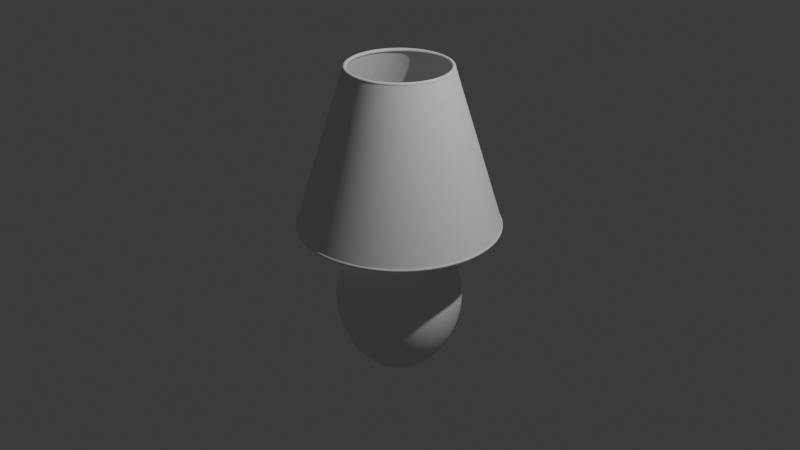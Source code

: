 # Source: lamp.blend  (saved by Blender 4.4.32; exported with 4.5.12 LTS)
import bpy
from mathutils import Matrix  # noqa: F401  (used for matrix-valued properties, if any)

bpy.ops.wm.read_factory_settings(use_empty=True)
scene = bpy.context.scene
scene.name = 'Scene'

# ---- collections
col_collection = bpy.data.collections.new('Collection'); scene.collection.children.link(col_collection)

# ---- node groups
ng_smooth_by_angle = bpy.data.node_groups.new('Smooth by Angle', 'GeometryNodeTree')
_s = ng_smooth_by_angle.interface.new_socket(name='Mesh', in_out='OUTPUT', socket_type='NodeSocketGeometry')
_s = ng_smooth_by_angle.interface.new_socket(name='Mesh', in_out='INPUT', socket_type='NodeSocketGeometry')
_s = ng_smooth_by_angle.interface.new_socket(name='Angle', in_out='INPUT', socket_type='NodeSocketFloat')
_s.subtype = 'ANGLE'
_s.default_value = 0.5236
_s.min_value = 0.0
_s.max_value = 3.142
_s.description = 'Maximum face angle for smooth edges'
_s = ng_smooth_by_angle.interface.new_socket(name='Ignore Sharpness', in_out='INPUT', socket_type='NodeSocketBool')
_s.force_non_field = True
ng_smooth_by_angle.description = 'Set the sharpness of mesh edges based on the angle between the neighboring faces'
ng_smooth_by_angle.is_modifier = True
_N = ng_smooth_by_angle.nodes; _L = ng_smooth_by_angle.links
n0 = _N.new('GeometryNodeSetShadeSmooth'); n0.name = 'Set Shade Smooth'; n0.location = (120, -80)
n0.domain = 'EDGE'
n1 = _N.new('GeometryNodeSetShadeSmooth'); n1.name = 'Set Shade Smooth.001'; n1.location = (300, -80)
n2 = _N.new('NodeGroupOutput'); n2.name = 'Group Output'; n2.location = (480, -80)
n3 = _N.new('GeometryNodeInputMeshEdgeAngle'); n3.name = 'Edge Angle'; n3.location = (-440, -240)
n4 = _N.new('NodeGroupInput'); n4.name = 'Group Input'; n4.location = (-80, -80)
n5 = _N.new('GeometryNodeInputEdgeSmooth'); n5.name = 'Is Edge Smooth'; n5.location = (-260, -120)
n6 = _N.new('GeometryNodeInputShadeSmooth'); n6.name = 'Is Shade Smooth'; n6.location = (-440, -397)
n7 = _N.new('FunctionNodeCompare'); n7.name = 'Compare'; n7.location = (-260, -260)
n7.operation = 'LESS_EQUAL'
n7.inputs[6].default_value = (0.0, 0.0, 0.0, 0.0)
n7.inputs[7].default_value = (0.0, 0.0, 0.0, 0.0)
n8 = _N.new('FunctionNodeBooleanMath'); n8.name = 'Boolean Math.001'; n8.location = (-80, -260)
n9 = _N.new('NodeGroupInput'); n9.name = 'Group Input.001'; n9.location = (-440, -329)
n10 = _N.new('NodeGroupInput'); n10.name = 'Group Input.002'; n10.location = (-259, -189)
n11 = _N.new('FunctionNodeBooleanMath'); n11.name = 'Boolean Math'; n11.location = (-80, -149)
n11.operation = 'OR'
n12 = _N.new('FunctionNodeBooleanMath'); n12.name = 'Boolean Math.002'; n12.location = (-260, -380)
n12.operation = 'OR'
n13 = _N.new('NodeGroupInput'); n13.name = 'Group Input.003'; n13.location = (-440, -460)
_L.new(n3.outputs[0], n7.inputs[0])
_L.new(n1.outputs[0], n2.inputs[0])
_L.new(n9.outputs[1], n7.inputs[1])
_L.new(n7.outputs[0], n8.inputs[0])
_L.new(n4.outputs[0], n0.inputs[0])
_L.new(n0.outputs[0], n1.inputs[0])
_L.new(n8.outputs[0], n0.inputs[2])
_L.new(n10.outputs[2], n11.inputs[1])
_L.new(n5.outputs[0], n11.inputs[0])
_L.new(n11.outputs[0], n0.inputs[1])
_L.new(n13.outputs[2], n12.inputs[1])
_L.new(n6.outputs[0], n12.inputs[0])
_L.new(n12.outputs[0], n8.inputs[1])
n2.is_active_output = True

# ---- world
world_world = bpy.data.worlds.new('World'); scene.world = world_world
world_world.use_nodes = True; world_world.node_tree.nodes.clear()
_N = world_world.node_tree.nodes; _L = world_world.node_tree.links
n0 = _N.new('ShaderNodeOutputWorld'); n0.name = 'World Output'; n0.location = (300, 300)
n1 = _N.new('ShaderNodeBackground'); n1.name = 'Background'; n1.location = (10, 300)
n1.inputs[0].default_value = (0.05088, 0.05088, 0.05088, 1.0)
_L.new(n1.outputs[0], n0.inputs[0])
n0.is_active_output = True
world_world.color = (0.05088, 0.05088, 0.05088)
world_world.sun_shadow_jitter_overblur = 0.0

# ---- cameras
cam_camera = bpy.data.cameras.new('Camera')
cam_camera.clip_end = 100.0
cam_camera.ortho_scale = 7.314

# ---- lights
light_light = bpy.data.lights.new('Light', 'POINT')
light_light.energy = 1000.0
light_light.shadow_soft_size = 0.1

# ---- meshes
me_vert = bpy.data.meshes.new('Vert')
me_vert.from_pydata([(-0.09128, -0.0527, -1.616), (-0.3701, 1.533e-08, -0.3188), (-0.6787, 1.046e-07, -1.023), (-0.6966, 8.16e-08, -0.8532), (-0.6323, 1.271e-07, -1.188), (-0.3325, 1.83e-07, -1.591), (-0.462, 1.688e-07, -1.48), (-0.5029, 2.061e-08, -0.3991), (-0.6097, 3.796e-08, -0.5283), (-0.4408, 1.781e-08, -0.3525), (-0.675, 5.898e-08, -0.6849), (-0.5609, 1.489e-07, -1.342), (-0.3205, 0.185, -0.3188), (-0.3817, 0.2204, -0.3525), (-0.4355, 0.2514, -0.3991), (-0.528, 0.3049, -0.5283), (-0.5846, 0.3375, -0.6849), (-0.6033, 0.3483, -0.8532), (-0.5878, 0.3394, -1.023), (-0.5476, 0.3162, -1.188), (-0.4857, 0.2804, -1.342), (-0.4001, 0.231, -1.48), (-0.288, 0.1663, -1.591), (-0.0527, -0.09128, -1.616), (-0.185, 0.3205, -0.3188), (-0.2204, 0.3817, -0.3525), (-0.2514, 0.4355, -0.3991), (-0.3049, 0.528, -0.5283), (-0.3375, 0.5846, -0.6849), (-0.3483, 0.6033, -0.8532), (-0.3394, 0.5878, -1.023), (-0.3162, 0.5476, -1.188), (-0.2804, 0.4857, -1.342), (-0.231, 0.4001, -1.48), (-0.1663, 0.288, -1.591), (-8.463e-08, -0.1054, -1.616), (2.204e-08, 0.3701, -0.3188), (3.143e-08, 0.4408, -0.3525), (4.276e-08, 0.5029, -0.3991), (6.768e-08, 0.6097, -0.5283), (6.653e-08, 0.675, -0.6849), (8.503e-08, 0.6966, -0.8532), (1.188e-07, 0.6787, -1.023), (1.429e-07, 0.6323, -1.188), (1.576e-07, 0.5609, -1.342), (1.617e-07, 0.462, -1.48), (1.788e-07, 0.3325, -1.591), (0.0527, -0.09128, -1.616), (0.185, 0.3205, -0.3188), (0.2204, 0.3817, -0.3525), (0.2514, 0.4355, -0.3991), (0.3049, 0.528, -0.5283), (0.3375, 0.5846, -0.6849), (0.3483, 0.6033, -0.8532), (0.3394, 0.5878, -1.023), (0.3162, 0.5476, -1.188), (0.2804, 0.4857, -1.342), (0.231, 0.4001, -1.48), (0.1663, 0.288, -1.591), (0.09128, -0.0527, -1.616), (0.3205, 0.185, -0.3188), (0.3817, 0.2204, -0.3525), (0.4355, 0.2514, -0.3991), (0.528, 0.3049, -0.5283), (0.5846, 0.3375, -0.6849), (0.6033, 0.3483, -0.8532), (0.5878, 0.3394, -1.023), (0.5476, 0.3162, -1.188), (0.4857, 0.2804, -1.342), (0.4001, 0.231, -1.48), (0.288, 0.1663, -1.591), (0.1054, -7.816e-08, -1.616), (0.3701, -1.535e-08, -0.3188), (0.4408, -2.553e-08, -0.3525), (0.5029, -4.51e-08, -0.3991), (0.6097, -1.048e-07, -0.5283), (0.675, -1.25e-07, -0.6849), (0.6966, -1.131e-07, -0.8532), (0.6787, -1.213e-07, -1.023), (0.6323, -1.628e-07, -1.188), (0.5609, -1.604e-07, -1.342), (0.462, -1.736e-07, -1.48), (0.3325, -1.788e-07, -1.591), (0.09128, 0.0527, -1.616), (0.3205, -0.185, -0.3188), (0.3817, -0.2204, -0.3525), (0.4355, -0.2514, -0.3991), (0.528, -0.3049, -0.5283), (0.5846, -0.3375, -0.6849), (0.6033, -0.3483, -0.8532), (0.5878, -0.3394, -1.023), (0.5476, -0.3162, -1.188), (0.4857, -0.2804, -1.342), (0.4001, -0.231, -1.48), (0.288, -0.1663, -1.591), (0.0527, 0.09128, -1.616), (0.185, -0.3205, -0.3188), (0.2204, -0.3817, -0.3525), (0.2514, -0.4355, -0.3991), (0.3049, -0.528, -0.5283), (0.3375, -0.5846, -0.6849), (0.3483, -0.6033, -0.8532), (0.3394, -0.5878, -1.023), (0.3162, -0.5476, -1.188), (0.2804, -0.4857, -1.342), (0.231, -0.4001, -1.48), (0.1663, -0.288, -1.591), (6.973e-08, 0.1054, -1.616), (-1.765e-08, -0.3701, -0.3188), (-2.437e-08, -0.4408, -0.3525), (-4.246e-08, -0.5029, -0.3991), (-1.045e-07, -0.6097, -0.5283), (-1.246e-07, -0.675, -0.6849), (-1.131e-07, -0.6966, -0.8532), (-1.235e-07, -0.6787, -1.023), (-1.712e-07, -0.6323, -1.188), (-1.807e-07, -0.5609, -1.342), (-2.037e-07, -0.462, -1.48), (-1.788e-07, -0.3325, -1.591), (-0.0527, 0.09128, -1.616), (-0.185, -0.3205, -0.3188), (-0.2204, -0.3817, -0.3525), (-0.2514, -0.4355, -0.3991), (-0.3049, -0.528, -0.5283), (-0.3375, -0.5846, -0.6849), (-0.3483, -0.6033, -0.8532), (-0.3394, -0.5878, -1.023), (-0.3162, -0.5476, -1.188), (-0.2804, -0.4857, -1.342), (-0.231, -0.4001, -1.48), (-0.1663, -0.288, -1.591), (-0.09128, 0.0527, -1.616), (-0.3205, -0.185, -0.3188), (-0.3817, -0.2204, -0.3525), (-0.4355, -0.2514, -0.3991), (-0.528, -0.3049, -0.5283), (-0.5846, -0.3375, -0.6849), (-0.6033, -0.3483, -0.8532), (-0.5878, -0.3394, -1.023), (-0.5476, -0.3162, -1.188), (-0.4857, -0.2804, -1.342), (-0.4001, -0.231, -1.48), (-0.288, -0.1663, -1.591), (-0.1054, 6.947e-08, -1.616), (-0.219, 5.59e-09, -0.2712), (-0.1897, 0.1095, -0.2712), (-0.1095, 0.1897, -0.2712), (8.942e-09, 0.219, -0.2712), (0.1095, 0.1897, -0.2712), (0.1897, 0.1095, -0.2712), (0.219, -1.484e-08, -0.2712), (0.1897, -0.1095, -0.2712), (0.1095, -0.1897, -0.2712), (-2.601e-08, -0.219, -0.2712), (-0.1095, -0.1897, -0.2712), (-0.1897, -0.1095, -0.2712), (-0.122, 0.07047, -0.2386), (-0.07047, 0.122, -0.2386), (1.838e-09, 0.1409, -0.2386), (0.07047, 0.122, -0.2386), (0.07047, -0.122, -0.2386), (-2.922e-08, -0.1409, -0.2386), (-0.07047, -0.122, -0.2386), (-0.124, 9.553e-10, -0.217), (-0.1074, 0.06199, -0.217), (-0.06199, 0.1074, -0.217), (-2.912e-10, 0.124, -0.217), (0.06199, 0.1074, -0.217), (0.1074, 0.06199, -0.217), (0.124, -1.27e-08, -0.217), (0.1074, -0.06199, -0.217), (0.06199, -0.1074, -0.217), (-2.761e-08, -0.124, -0.217), (-0.06199, -0.1074, -0.217), (-0.1074, -0.06199, -0.217), (-0.1315, 9.004e-10, -0.2269), (-0.1409, 7.788e-10, -0.2386), (-0.1345, 8.979e-10, -0.2303), (-0.1382, 8.42e-10, -0.2346), (-0.1139, 0.06574, -0.2269), (-0.1165, 0.06725, -0.2303), (-0.1197, 0.06909, -0.2346), (-0.06574, 0.1139, -0.2269), (-0.06909, 0.1197, -0.2346), (-0.06725, 0.1165, -0.2303), (6.858e-10, 0.1315, -0.2269), (1.517e-09, 0.1382, -0.2346), (1.05e-09, 0.1345, -0.2303), (0.06574, 0.1139, -0.2269), (0.06909, 0.1197, -0.2346), (0.06725, 0.1165, -0.2303), (0.122, 0.07047, -0.2386), (0.1139, 0.06574, -0.2269), (0.1197, 0.06909, -0.2346), (0.1165, 0.06725, -0.2303), (0.1409, -1.475e-08, -0.2386), (0.1315, -1.359e-08, -0.2269), (0.1382, -1.439e-08, -0.2346), (0.1345, -1.393e-08, -0.2303), (0.122, -0.07047, -0.2386), (0.1139, -0.06574, -0.2269), (0.1197, -0.06909, -0.2346), (0.1165, -0.06725, -0.2303), (0.06574, -0.1139, -0.2269), (0.06909, -0.1197, -0.2346), (0.06725, -0.1165, -0.2303), (-2.829e-08, -0.1315, -0.2269), (-2.893e-08, -0.1382, -0.2346), (-2.859e-08, -0.1345, -0.2303), (-0.06574, -0.1139, -0.2269), (-0.06909, -0.1197, -0.2346), (-0.06725, -0.1165, -0.2303), (-0.122, -0.07047, -0.2386), (-0.1139, -0.06574, -0.2269), (-0.1197, -0.06909, -0.2346), (-0.1165, -0.06725, -0.2303), (-0.1475, 0.2554, -0.2942), (1.496e-08, 0.2949, -0.2942), (0.1475, 0.2554, -0.2942), (-0.2554, -0.1475, -0.2942), (-0.2949, 1.086e-08, -0.2942), (0.2554, 0.1475, -0.2942), (0.2949, -1.322e-08, -0.2942), (-0.2554, 0.1475, -0.2942), (-0.1475, -0.2554, -0.2942), (-2e-08, -0.2949, -0.2942), (0.2554, -0.1475, -0.2942), (0.1475, -0.2554, -0.2942), (-0.0731, 0.1266, -0.2421), (2.551e-09, 0.1462, -0.2421), (-2.967e-08, -0.1462, -0.2421), (-0.0731, -0.1266, -0.2421), (0.0731, 0.1266, -0.2421), (0.0731, -0.1266, -0.2421), (-0.1266, 0.0731, -0.2421), (0.1266, 0.0731, -0.2421), (0.1462, -1.528e-08, -0.2421), (-0.1266, -0.0731, -0.2421), (0.1266, -0.0731, -0.2421), (-0.1462, 8.295e-10, -0.2421), (-0.124, 9.553e-10, 0.133), (-0.1074, 0.06199, 0.133), (-0.06199, 0.1074, 0.133), (-2.912e-10, 0.124, 0.133), (0.06199, 0.1074, 0.133), (0.1074, 0.06199, 0.133), (0.124, -1.27e-08, 0.133), (0.1074, -0.06199, 0.133), (0.06199, -0.1074, 0.133), (-2.761e-08, -0.124, 0.133), (-0.06199, -0.1074, 0.133), (-0.1074, -0.06199, 0.133), (0.06199, 0.1074, 0.06296), (0.06199, 0.1074, -0.007037), (0.06199, 0.1074, -0.07704), (0.06199, 0.1074, -0.147), (0.1074, 0.06199, -0.147), (0.1074, 0.06199, -0.07704), (0.1074, 0.06199, -0.007037), (0.1074, 0.06199, 0.06296), (-0.124, 9.553e-10, 0.06296), (-0.124, 9.553e-10, -0.007037), (-0.124, 9.553e-10, -0.07704), (-0.124, 9.553e-10, -0.147), (-0.1074, 0.06199, -0.147), (-0.1074, 0.06199, -0.07704), (-0.1074, 0.06199, -0.007037), (-0.1074, 0.06199, 0.06296), (-0.06199, 0.1074, -0.147), (-0.06199, 0.1074, -0.07704), (-0.06199, 0.1074, -0.007037), (-0.06199, 0.1074, 0.06296), (0.06199, -0.1074, 0.06296), (0.06199, -0.1074, -0.007037), (0.06199, -0.1074, -0.07704), (0.06199, -0.1074, -0.147), (-2.761e-08, -0.124, -0.147), (-2.761e-08, -0.124, -0.07704), (-2.761e-08, -0.124, -0.007037), (-2.761e-08, -0.124, 0.06296), (0.124, -1.27e-08, -0.147), (0.124, -1.27e-08, -0.07704), (0.124, -1.27e-08, -0.007037), (0.124, -1.27e-08, 0.06296), (-0.1074, -0.06199, 0.06296), (-0.1074, -0.06199, -0.007037), (-0.1074, -0.06199, -0.07704), (-0.1074, -0.06199, -0.147), (-2.912e-10, 0.124, -0.147), (-2.912e-10, 0.124, -0.07704), (-2.912e-10, 0.124, -0.007037), (-2.912e-10, 0.124, 0.06296), (-0.06199, -0.1074, -0.147), (-0.06199, -0.1074, -0.07704), (-0.06199, -0.1074, -0.007037), (-0.06199, -0.1074, 0.06296), (0.1074, -0.06199, -0.147), (0.1074, -0.06199, -0.07704), (0.1074, -0.06199, -0.007037), (0.1074, -0.06199, 0.06296), (-0.06199, -0.1074, 0.1101), (-0.138, -0.07965, 0.1031), (-0.06199, -0.1074, 0.08924), (-0.06199, 0.1074, 0.08924), (0.06199, -0.1074, 0.1101), (-2.761e-08, -0.124, 0.1101), (0.1074, -0.06199, 0.08924), (-2.912e-10, 0.124, 0.08924), (0.1074, -0.06199, 0.1101), (-0.1074, -0.06199, 0.08924), (0.06199, 0.1074, 0.1101), (0.06199, 0.1074, 0.08924), (0.124, -1.27e-08, 0.1101), (-0.1074, -0.06199, 0.1101), (4.567e-09, 0.1593, 0.1031), (0.124, -1.27e-08, 0.08924), (0.07965, -0.138, 0.1031), (-0.06199, 0.1074, 0.1101), (-0.124, 9.553e-10, 0.08924), (0.1074, 0.06199, 0.1101), (-0.1074, 0.06199, 0.1101), (0.138, -0.07965, 0.1031), (0.1593, -1.756e-08, 0.1031), (0.06199, -0.1074, 0.08924), (-2.912e-10, 0.124, 0.1101), (-2.761e-08, -0.124, 0.08924), (-0.124, 9.553e-10, 0.1101), (0.1074, 0.06199, 0.08924), (-0.1074, 0.06199, 0.08924), (0.07965, 0.138, 0.09619), (-0.07965, 0.138, 0.1031), (-0.1593, -1.821e-09, 0.1031), (-0.1317, -0.07605, 0.08924), (-0.138, -0.07965, 0.09619), (-0.1348, -0.07785, 0.09017), (-0.1371, -0.07917, 0.09272), (-0.1317, -0.07605, 0.1101), (-0.1371, -0.07917, 0.1066), (-0.1348, -0.07785, 0.1092), (0.1317, -0.07605, 0.1101), (0.1348, -0.07785, 0.1092), (0.1371, -0.07917, 0.1066), (0.07605, -0.1317, 0.1101), (0.07917, -0.1371, 0.1066), (0.07785, -0.1348, 0.1092), (0.07605, -0.1317, 0.08924), (0.07965, -0.138, 0.09619), (0.07785, -0.1348, 0.09017), (0.07917, -0.1371, 0.09272), (0.138, -0.07965, 0.09619), (0.1317, -0.07605, 0.08924), (0.1371, -0.07917, 0.09272), (0.1348, -0.07785, 0.09017), (-0.07605, -0.1317, 0.1101), (-0.07965, -0.138, 0.1031), (-0.07785, -0.1348, 0.1092), (-0.07917, -0.1371, 0.1066), (-0.07965, -0.138, 0.09619), (-0.07605, -0.1317, 0.08924), (-0.07917, -0.1371, 0.09272), (-0.07785, -0.1348, 0.09017), (3.853e-09, 0.1521, 0.1101), (4.322e-09, 0.1557, 0.1092), (4.598e-09, 0.1583, 0.1066), (0.07965, 0.138, 0.1031), (0.07605, 0.1317, 0.1101), (0.07917, 0.1371, 0.1066), (0.07785, 0.1348, 0.1092), (0.07605, 0.1317, 0.08924), (0.07785, 0.1348, 0.09017), (0.07917, 0.1371, 0.09272), (4.567e-09, 0.1593, 0.09619), (3.853e-09, 0.1521, 0.08924), (4.613e-09, 0.1583, 0.09272), (4.336e-09, 0.1557, 0.09017), (0.1521, -1.657e-08, 0.1101), (0.1557, -1.707e-08, 0.1092), (0.1583, -1.742e-08, 0.1066), (0.1593, -1.774e-08, 0.09619), (0.1521, -1.657e-08, 0.08924), (0.1583, -1.751e-08, 0.09272), (0.1557, -1.708e-08, 0.09017), (-3.535e-08, -0.1521, 0.1101), (-3.698e-08, -0.1593, 0.1031), (-3.629e-08, -0.1557, 0.1092), (-3.69e-08, -0.1583, 0.1066), (-3.698e-08, -0.1593, 0.09619), (-3.535e-08, -0.1521, 0.08924), (-3.69e-08, -0.1583, 0.09272), (-3.629e-08, -0.1557, 0.09017), (-0.07605, 0.1317, 0.1101), (-0.07785, 0.1348, 0.1092), (-0.07917, 0.1371, 0.1066), (-0.07965, 0.138, 0.09619), (-0.07605, 0.1317, 0.08924), (-0.07917, 0.1371, 0.09272), (-0.07785, 0.1348, 0.09017), (-0.1521, -1.255e-09, 0.1101), (-0.1583, -1.746e-09, 0.1066), (-0.1557, -1.528e-09, 0.1092), (-0.1521, -1.255e-09, 0.08924), (-0.1593, -1.821e-09, 0.09619), (-0.1557, -1.528e-09, 0.09017), (-0.1583, -1.746e-09, 0.09272), (0.1317, 0.07605, 0.1101), (0.138, 0.07965, 0.1031), (0.1348, 0.07785, 0.1092), (0.1371, 0.07917, 0.1066), (0.138, 0.07965, 0.09619), (0.1317, 0.07605, 0.08924), (0.1371, 0.07917, 0.09272), (0.1348, 0.07785, 0.09017), (-0.1317, 0.07605, 0.1101), (-0.138, 0.07965, 0.1031), (-0.1348, 0.07785, 0.1092), (-0.1371, 0.07917, 0.1066), (-0.138, 0.07965, 0.09619), (-0.1317, 0.07605, 0.08924), (-0.1371, 0.07917, 0.09272), (-0.1348, 0.07785, 0.09017), (-1.738e-08, 5.898e-09, 0.133), (-6.209e-09, -5.387e-09, -1.616), (-0.2966, 1.83e-07, -1.61), (-0.2715, 1.745e-07, -1.616), (-0.289, 1.818e-07, -1.613), (-0.2798, 1.787e-07, -1.615), (-0.2569, 0.1483, -1.61), (-0.2351, 0.1358, -1.616), (-0.2503, 0.1445, -1.613), (-0.2423, 0.1399, -1.615), (-0.1358, 0.2351, -1.616), (-0.1483, 0.2569, -1.61), (-0.1399, 0.2423, -1.615), (-0.1445, 0.2503, -1.613), (1.914e-07, 0.2715, -1.616), (1.957e-07, 0.2966, -1.61), (1.955e-07, 0.2798, -1.615), (1.971e-07, 0.289, -1.613), (0.1358, 0.2351, -1.616), (0.1483, 0.2569, -1.61), (0.1399, 0.2423, -1.615), (0.1445, 0.2503, -1.613), (0.2351, 0.1358, -1.616), (0.2569, 0.1483, -1.61), (0.2423, 0.1399, -1.615), (0.2503, 0.1445, -1.613), (0.2715, -2.058e-07, -1.616), (0.2966, -2.069e-07, -1.61), (0.2798, -2.097e-07, -1.615), (0.289, -2.101e-07, -1.613), (0.2351, -0.1358, -1.616), (0.2569, -0.1483, -1.61), (0.2423, -0.1399, -1.615), (0.2503, -0.1445, -1.613), (0.1358, -0.2351, -1.616), (0.1483, -0.2569, -1.61), (0.1399, -0.2423, -1.615), (0.1445, -0.2503, -1.613), (-2.063e-07, -0.2715, -1.616), (-2.069e-07, -0.2966, -1.61), (-2.099e-07, -0.2798, -1.615), (-2.102e-07, -0.289, -1.613), (-0.1358, -0.2351, -1.616), (-0.1483, -0.2569, -1.61), (-0.1399, -0.2423, -1.615), (-0.1445, -0.2503, -1.613), (-0.2351, -0.1358, -1.616), (-0.2569, -0.1483, -1.61), (-0.2423, -0.1399, -1.615), (-0.2503, -0.1445, -1.613)], [], [(6, 5, 22, 21), (7, 8, 15, 14), (446, 442, 83, 71), (8, 10, 16, 15), (430, 427, 131, 119), (10, 3, 17, 16), (3, 2, 18, 17), (2, 4, 19, 18), (4, 11, 20, 19), (1, 9, 13, 12), (11, 6, 21, 20), (9, 7, 14, 13), (17, 18, 30, 29), (18, 19, 31, 30), (19, 20, 32, 31), (12, 13, 25, 24), (20, 21, 33, 32), (13, 14, 26, 25), (21, 22, 34, 33), (14, 15, 27, 26), (142, 467, 422, 5), (15, 16, 28, 27), (34, 431, 435, 46), (16, 17, 29, 28), (31, 32, 44, 43), (24, 25, 37, 36), (32, 33, 45, 44), (25, 26, 38, 37), (33, 34, 46, 45), (26, 27, 39, 38), (22, 426, 431, 34), (27, 28, 40, 39), (434, 430, 119, 107), (28, 29, 41, 40), (29, 30, 42, 41), (30, 31, 43, 42), (38, 39, 51, 50), (130, 463, 467, 142), (39, 40, 52, 51), (438, 434, 107, 95), (40, 41, 53, 52), (41, 42, 54, 53), (42, 43, 55, 54), (43, 44, 56, 55), (36, 37, 49, 48), (44, 45, 57, 56), (37, 38, 50, 49), (45, 46, 58, 57), (53, 54, 66, 65), (54, 55, 67, 66), (55, 56, 68, 67), (48, 49, 61, 60), (56, 57, 69, 68), (49, 50, 62, 61), (57, 58, 70, 69), (50, 51, 63, 62), (427, 423, 143, 131), (51, 52, 64, 63), (442, 438, 95, 83), (52, 53, 65, 64), (60, 61, 73, 72), (68, 69, 81, 80), (61, 62, 74, 73), (69, 70, 82, 81), (62, 63, 75, 74), (82, 447, 451, 94), (63, 64, 76, 75), (450, 446, 71, 59), (64, 65, 77, 76), (65, 66, 78, 77), (66, 67, 79, 78), (67, 68, 80, 79), (46, 435, 439, 58), (75, 76, 88, 87), (454, 450, 59, 47), (76, 77, 89, 88), (77, 78, 90, 89), (78, 79, 91, 90), (79, 80, 92, 91), (72, 73, 85, 84), (80, 81, 93, 92), (73, 74, 86, 85), (81, 82, 94, 93), (74, 75, 87, 86), (89, 90, 102, 101), (90, 91, 103, 102), (91, 92, 104, 103), (84, 85, 97, 96), (92, 93, 105, 104), (85, 86, 98, 97), (93, 94, 106, 105), (86, 87, 99, 98), (70, 443, 447, 82), (87, 88, 100, 99), (458, 454, 47, 35), (88, 89, 101, 100), (104, 105, 117, 116), (97, 98, 110, 109), (105, 106, 118, 117), (98, 99, 111, 110), (58, 439, 443, 70), (99, 100, 112, 111), (462, 458, 35, 23), (100, 101, 113, 112), (101, 102, 114, 113), (102, 103, 115, 114), (103, 104, 116, 115), (96, 97, 109, 108), (111, 112, 124, 123), (466, 462, 23, 0), (112, 113, 125, 124), (113, 114, 126, 125), (114, 115, 127, 126), (115, 116, 128, 127), (108, 109, 121, 120), (116, 117, 129, 128), (109, 110, 122, 121), (117, 118, 130, 129), (110, 111, 123, 122), (106, 455, 459, 118), (126, 127, 139, 138), (127, 128, 140, 139), (120, 121, 133, 132), (128, 129, 141, 140), (121, 122, 134, 133), (129, 130, 142, 141), (122, 123, 135, 134), (118, 459, 463, 130), (123, 124, 136, 135), (124, 125, 137, 136), (125, 126, 138, 137), (140, 141, 6, 11), (133, 134, 7, 9), (141, 142, 5, 6), (134, 135, 8, 7), (94, 451, 455, 106), (135, 136, 10, 8), (5, 422, 426, 22), (136, 137, 3, 10), (137, 138, 2, 3), (138, 139, 4, 2), (139, 140, 11, 4), (132, 133, 9, 1), (216, 217, 147, 146), (217, 218, 148, 147), (219, 220, 144, 155), (221, 222, 150, 149), (220, 223, 145, 144), (224, 219, 155, 154), (223, 216, 146, 145), (225, 224, 154, 153), (218, 221, 149, 148), (226, 227, 152, 151), (227, 225, 153, 152), (222, 226, 151, 150), (228, 229, 158, 157), (230, 231, 162, 161), (236, 238, 199, 195), (229, 232, 159, 158), (231, 237, 212, 162), (238, 233, 160, 199), (232, 235, 191, 159), (239, 234, 156, 176), (234, 228, 157, 156), (233, 230, 161, 160), (235, 236, 195, 191), (237, 239, 176, 212), (185, 188, 167, 166), (209, 213, 174, 173), (200, 203, 171, 170), (188, 192, 168, 167), (203, 206, 172, 171), (192, 196, 169, 168), (213, 175, 163, 174), (182, 185, 166, 165), (206, 209, 173, 172), (196, 200, 170, 169), (179, 182, 165, 164), (156, 157, 183, 181), (181, 183, 184, 180), (180, 184, 182, 179), (185, 182, 184, 187), (187, 184, 183, 186), (186, 183, 157, 158), (158, 159, 189, 186), (186, 189, 190, 187), (187, 190, 188, 185), (159, 191, 193, 189), (189, 193, 194, 190), (190, 194, 192, 188), (196, 192, 194, 198), (198, 194, 193, 197), (197, 193, 191, 195), (195, 199, 201, 197), (197, 201, 202, 198), (198, 202, 200, 196), (199, 160, 204, 201), (201, 204, 205, 202), (202, 205, 203, 200), (160, 161, 207, 204), (204, 207, 208, 205), (205, 208, 206, 203), (161, 162, 210, 207), (207, 210, 211, 208), (208, 211, 209, 206), (162, 212, 214, 210), (210, 214, 215, 211), (211, 215, 213, 209), (176, 156, 181, 178), (178, 181, 180, 177), (177, 180, 179, 175), (212, 176, 178, 214), (214, 178, 177, 215), (215, 177, 175, 213), (175, 179, 164, 163), (72, 84, 226, 222), (96, 108, 225, 227), (84, 96, 227, 226), (48, 60, 221, 218), (108, 120, 224, 225), (12, 24, 216, 223), (120, 132, 219, 224), (1, 12, 223, 220), (60, 72, 222, 221), (132, 1, 220, 219), (36, 48, 218, 217), (24, 36, 217, 216), (155, 144, 239, 237), (149, 150, 236, 235), (152, 153, 230, 233), (145, 146, 228, 234), (144, 145, 234, 239), (148, 149, 235, 232), (151, 152, 233, 238), (154, 155, 237, 231), (147, 148, 232, 229), (150, 151, 238, 236), (153, 154, 231, 230), (146, 147, 229, 228), (259, 283, 315, 327), (267, 271, 303, 328), (260, 267, 328, 318), (279, 295, 302, 325), (252, 259, 327, 311), (308, 312, 375, 339), (271, 291, 307, 303), (272, 279, 325, 323), (283, 299, 306, 315), (291, 252, 311, 307), (295, 284, 309, 302), (299, 272, 323, 306), (170, 171, 275, 296), (296, 275, 274, 297), (297, 274, 273, 298), (298, 273, 272, 299), (173, 174, 287, 292), (292, 287, 286, 293), (293, 286, 285, 294), (294, 285, 284, 295), (166, 167, 255, 288), (288, 255, 254, 289), (289, 254, 253, 290), (290, 253, 252, 291), (169, 170, 296, 280), (280, 296, 297, 281), (281, 297, 298, 282), (282, 298, 299, 283), (172, 173, 292, 276), (276, 292, 293, 277), (277, 293, 294, 278), (278, 294, 295, 279), (165, 166, 288, 268), (268, 288, 289, 269), (269, 289, 290, 270), (270, 290, 291, 271), (174, 163, 263, 287), (287, 263, 262, 286), (286, 262, 261, 285), (285, 261, 260, 284), (168, 169, 280, 256), (256, 280, 281, 257), (257, 281, 282, 258), (258, 282, 283, 259), (171, 172, 276, 275), (275, 276, 277, 274), (274, 277, 278, 273), (273, 278, 279, 272), (164, 165, 268, 264), (264, 268, 269, 265), (265, 269, 270, 266), (266, 270, 271, 267), (163, 164, 264, 263), (263, 264, 265, 262), (262, 265, 266, 261), (261, 266, 267, 260), (167, 168, 256, 255), (255, 256, 257, 254), (254, 257, 258, 253), (253, 258, 259, 252), (284, 260, 318, 309), (308, 304, 248, 247), (300, 313, 251, 250), (324, 310, 244, 243), (312, 308, 247, 246), (305, 300, 250, 249), (313, 326, 240, 251), (320, 317, 242, 241), (304, 305, 249, 248), (317, 324, 243, 242), (326, 320, 241, 240), (310, 319, 245, 244), (319, 312, 246, 245), (316, 321, 349, 346), (306, 323, 345, 350), (301, 354, 357, 333), (302, 309, 332, 358), (310, 324, 361, 365), (364, 314, 371, 329), (307, 311, 368, 372), (321, 322, 378, 349), (315, 306, 350, 379), (309, 318, 400, 332), (313, 300, 353, 336), (323, 325, 387, 345), (317, 320, 412, 390), (326, 313, 336, 397), (324, 317, 390, 361), (311, 327, 409, 368), (300, 305, 382, 353), (354, 383, 386, 357), (325, 302, 358, 387), (314, 330, 393, 371), (303, 307, 372, 394), (304, 308, 339, 342), (331, 301, 333, 401), (312, 319, 404, 375), (322, 405, 408, 378), (327, 315, 379, 409), (305, 304, 342, 382), (383, 316, 346, 386), (328, 303, 394, 417), (330, 413, 416, 393), (320, 326, 397, 412), (318, 328, 417, 400), (413, 331, 401, 416), (319, 310, 365, 404), (405, 364, 329, 408), (336, 353, 355, 338), (338, 355, 356, 337), (337, 356, 354, 301), (342, 339, 340, 344), (344, 340, 341, 343), (343, 341, 321, 316), (339, 375, 376, 340), (340, 376, 377, 341), (341, 377, 322, 321), (358, 332, 334, 360), (360, 334, 335, 359), (359, 335, 333, 357), (350, 345, 347, 352), (352, 347, 348, 351), (351, 348, 346, 349), (365, 361, 362, 367), (367, 362, 363, 366), (366, 363, 314, 364), (372, 368, 369, 374), (374, 369, 370, 373), (373, 370, 329, 371), (379, 350, 352, 381), (381, 352, 351, 380), (380, 351, 349, 378), (353, 382, 384, 355), (355, 384, 385, 356), (356, 385, 383, 354), (387, 358, 360, 389), (389, 360, 359, 388), (388, 359, 357, 386), (361, 390, 391, 362), (362, 391, 392, 363), (363, 392, 330, 314), (394, 372, 374, 396), (396, 374, 373, 395), (395, 373, 371, 393), (397, 336, 338, 399), (399, 338, 337, 398), (398, 337, 301, 331), (332, 400, 402, 334), (334, 402, 403, 335), (335, 403, 401, 333), (375, 404, 406, 376), (376, 406, 407, 377), (377, 407, 405, 322), (409, 379, 381, 411), (411, 381, 380, 410), (410, 380, 378, 408), (382, 342, 344, 384), (384, 344, 343, 385), (385, 343, 316, 383), (345, 387, 389, 347), (347, 389, 388, 348), (348, 388, 386, 346), (390, 412, 414, 391), (391, 414, 415, 392), (392, 415, 413, 330), (417, 394, 396, 419), (419, 396, 395, 418), (418, 395, 393, 416), (412, 397, 399, 414), (414, 399, 398, 415), (415, 398, 331, 413), (400, 417, 419, 402), (402, 419, 418, 403), (403, 418, 416, 401), (404, 365, 367, 406), (406, 367, 366, 407), (407, 366, 364, 405), (368, 409, 411, 369), (369, 411, 410, 370), (370, 410, 408, 329), (247, 248, 420), (244, 245, 420), (240, 241, 420), (241, 242, 420), (248, 249, 420), (245, 246, 420), (251, 240, 420), (242, 243, 420), (249, 250, 420), (246, 247, 420), (243, 244, 420), (250, 251, 420), (59, 71, 421), (131, 143, 421), (71, 83, 421), (143, 0, 421), (119, 131, 421), (83, 95, 421), (23, 35, 421), (107, 119, 421), (0, 23, 421), (95, 107, 421), (35, 47, 421), (47, 59, 421), (431, 426, 428, 433), (433, 428, 429, 432), (432, 429, 427, 430), (435, 431, 433, 437), (437, 433, 432, 436), (436, 432, 430, 434), (439, 435, 437, 441), (441, 437, 436, 440), (440, 436, 434, 438), (443, 439, 441, 445), (445, 441, 440, 444), (444, 440, 438, 442), (447, 443, 445, 449), (449, 445, 444, 448), (448, 444, 442, 446), (451, 447, 449, 453), (453, 449, 448, 452), (452, 448, 446, 450), (455, 451, 453, 457), (457, 453, 452, 456), (456, 452, 450, 454), (459, 455, 457, 461), (461, 457, 456, 460), (460, 456, 454, 458), (458, 462, 464, 460), (460, 464, 465, 461), (461, 465, 463, 459), (467, 463, 465, 469), (469, 465, 464, 468), (468, 464, 462, 466), (426, 422, 424, 428), (428, 424, 425, 429), (429, 425, 423, 427), (422, 467, 469, 424), (424, 469, 468, 425), (425, 468, 466, 423), (423, 466, 0, 143)])
me_vert.polygons.foreach_set('use_smooth', [True] * 480)
me_vert.update()
me_vert_002 = bpy.data.meshes.new('Vert.002')
me_vert_002.from_pydata([(-0.02017, 9.258e-10, -0.06778), (-0.04546, 1.605e-09, -0.1335), (-0.07644, 1.6e-09, -0.1973), (-0.1078, 3.319e-10, -0.2606), (-0.1334, 2.708e-09, -0.3268), (-0.1411, 5.594e-10, -0.3969), (-0.1235, 1.271e-09, -0.4654), (-0.07063, 3.58e-09, -0.5124), (-0.01747, 0.01009, -0.06778), (-0.03937, 0.02273, -0.1335), (-0.0662, 0.03822, -0.1973), (-0.09339, 0.05392, -0.2606), (-0.1155, 0.0667, -0.3268), (-0.1222, 0.07053, -0.3969), (-0.107, 0.06177, -0.4654), (-0.06116, 0.03531, -0.5124), (-0.01009, 0.01747, -0.06778), (-0.02273, 0.03937, -0.1335), (-0.03822, 0.0662, -0.1973), (-0.05392, 0.09339, -0.2606), (-0.0667, 0.1155, -0.3268), (-0.07053, 0.1222, -0.3969), (-0.06177, 0.107, -0.4654), (-0.03531, 0.06116, -0.5124), (2.794e-09, 0.02017, -0.06778), (4.926e-09, 0.04546, -0.1335), (3.725e-09, 0.07644, -0.1973), (-3.725e-09, 0.1078, -0.2606), (7.451e-09, 0.1334, -0.3268), (7.451e-09, 0.1411, -0.3969), (7.451e-09, 0.1235, -0.4654), (7.451e-09, 0.07063, -0.5124), (0.01009, 0.01747, -0.06778), (0.02273, 0.03937, -0.1335), (0.03822, 0.0662, -0.1973), (0.05392, 0.09339, -0.2606), (0.0667, 0.1155, -0.3268), (0.07053, 0.1222, -0.3969), (0.06177, 0.107, -0.4654), (0.03531, 0.06116, -0.5124), (0.01747, 0.01009, -0.06778), (0.03937, 0.02273, -0.1335), (0.0662, 0.03822, -0.1973), (0.09339, 0.05392, -0.2606), (0.1155, 0.0667, -0.3268), (0.1222, 0.07053, -0.3969), (0.107, 0.06177, -0.4654), (0.06116, 0.03531, -0.5124), (0.0007591, -0.0004382, 0.0005757), (0.02017, -3.725e-09, -0.06778), (0.04546, -8.027e-09, -0.1335), (0.07644, -7.451e-09, -0.1973), (0.1078, 3.725e-09, -0.2606), (0.1334, -1.49e-08, -0.3268), (0.1411, -1.49e-08, -0.3969), (0.1235, -1.118e-08, -0.4654), (0.07063, -1.304e-08, -0.5124), (0.01747, -0.01009, -0.06778), (0.03937, -0.02273, -0.1335), (0.0662, -0.03822, -0.1973), (0.09339, -0.05392, -0.2606), (0.1155, -0.0667, -0.3268), (0.1222, -0.07053, -0.3969), (0.107, -0.06177, -0.4654), (0.06116, -0.03531, -0.5124), (0.01009, -0.01747, -0.06778), (0.02273, -0.03937, -0.1335), (0.03822, -0.0662, -0.1973), (0.05392, -0.09339, -0.2606), (0.0667, -0.1155, -0.3268), (0.07053, -0.1222, -0.3969), (0.06177, -0.107, -0.4654), (0.03531, -0.06116, -0.5124), (-3.725e-09, -0.02017, -0.06778), (-1.24e-08, -0.04546, -0.1335), (-1.49e-08, -0.07644, -0.1973), (0.0, -0.1078, -0.2606), (-2.608e-08, -0.1334, -0.3268), (-2.608e-08, -0.1411, -0.3969), (-1.49e-08, -0.1235, -0.4654), (-1.676e-08, -0.07063, -0.5124), (0.0, 0.0, -0.5236), (-0.01009, -0.01747, -0.06778), (-0.02273, -0.03937, -0.1335), (-0.03822, -0.0662, -0.1973), (-0.05392, -0.09339, -0.2606), (-0.0667, -0.1155, -0.3268), (-0.07053, -0.1222, -0.3969), (-0.06177, -0.107, -0.4654), (-0.03531, -0.06116, -0.5124), (-0.01747, -0.01009, -0.06778), (-0.03937, -0.02273, -0.1335), (-0.0662, -0.03822, -0.1973), (-0.09339, -0.05392, -0.2606), (-0.1155, -0.0667, -0.3268), (-0.1222, -0.07053, -0.3969), (-0.107, -0.06177, -0.4654), (-0.06116, -0.03531, -0.5124), (0.01316, -0.007599, -0.04496), (0.007599, -0.01316, -0.04496), (-2.806e-09, -0.0152, -0.04496), (-0.007599, -0.01316, -0.04496), (-0.01316, -0.007599, -0.04496), (-0.0152, 6.974e-10, -0.04496), (-0.01316, 0.007599, -0.04496), (-0.007599, 0.01316, -0.04496), (2.105e-09, 0.0152, -0.04496), (0.007599, 0.01316, -0.04496), (0.01316, 0.007599, -0.04496), (0.0152, -2.806e-09, -0.04496), (0.006593, -0.006004, -0.01756), (0.008497, -0.002708, -0.01756), (0.002708, -0.008497, -0.01756), (0.006004, -0.006593, -0.01756), (-0.001903, -0.008712, -0.01756), (0.001903, -0.008712, -0.01756), (-0.006004, -0.006593, -0.01756), (-0.002708, -0.008497, -0.01756), (-0.008497, -0.002708, -0.01756), (-0.006593, -0.006004, -0.01756), (-0.008712, 0.001903, -0.01756), (-0.008712, -0.001903, -0.01756), (-0.006593, 0.006004, -0.01756), (-0.008497, 0.002708, -0.01756), (-0.002708, 0.008497, -0.01756), (-0.006004, 0.006593, -0.01756), (0.001903, 0.008712, -0.01756), (-0.001903, 0.008712, -0.01756), (0.006004, 0.006593, -0.01756), (0.002708, 0.008497, -0.01756), (0.008497, 0.002708, -0.01756), (0.006593, 0.006004, -0.01756), (0.008712, -0.001903, -0.01756), (0.008712, 0.001903, -0.01756), (0.0004382, -0.0007591, 0.0005757), (-4.403e-10, -0.0008765, 0.0005757), (-0.0004382, -0.0007591, 0.0005757), (-0.0007591, -0.0004382, 0.0005757), (-0.0008765, 2.405e-10, 0.0005757), (-0.0007591, 0.0004382, 0.0005757), (-0.0004382, 0.0007591, 0.0005757), (4.149e-10, 0.0008765, 0.0005757), (0.0004382, 0.0007591, 0.0005757), (0.0007591, 0.0004382, 0.0005757), (0.0008765, -4.864e-10, 0.0005757), (0.0003991, 0.0002139, 0.0005757), (0.0002387, -0.0003848, 0.0005757), (-0.0002387, 0.0003848, 0.0005757), (-0.0003991, -0.0002139, 0.0005757), (0.001003, -0.0005792, 0.0005757), (0.001705, -0.0009842, -5.611e-06), (0.001293, -0.0007463, 0.0004978), (0.001549, -0.0008945, 0.000285), (0.0009842, -0.001705, -5.611e-06), (0.0005792, -0.001003, 0.0005757), (0.0008945, -0.001549, 0.000285), (0.0007463, -0.001293, 0.0004978), (-1.325e-09, -0.001968, -5.61e-06), (-5.694e-10, -0.001158, 0.0005757), (-1.088e-09, -0.001789, 0.000285), (-8.095e-10, -0.001493, 0.0004978), (-0.0009842, -0.001705, -5.611e-06), (-0.0005792, -0.001003, 0.0005757), (-0.0008945, -0.001549, 0.000285), (-0.0007463, -0.001293, 0.0004978), (-0.001705, -0.0009842, -5.611e-06), (-0.001003, -0.0005792, 0.0005757), (-0.001549, -0.0008945, 0.000285), (-0.001293, -0.0007463, 0.0004978), (-0.001968, 5.415e-10, -5.611e-06), (-0.001158, 3.28e-10, 0.0005757), (-0.001789, 4.766e-10, 0.000285), (-0.001493, 3.974e-10, 0.0004978), (-0.001705, 0.0009842, -5.611e-06), (-0.001003, 0.0005792, 0.0005757), (-0.001549, 0.0008945, 0.000285), (-0.001293, 0.0007463, 0.0004978), (-0.0009842, 0.001705, -5.613e-06), (-0.0005792, 0.001003, 0.0005757), (-0.0008945, 0.001549, 0.000285), (-0.0007463, 0.001293, 0.0004978), (1.238e-09, 0.001968, -5.61e-06), (5.609e-10, 0.001158, 0.0005757), (9.532e-10, 0.001789, 0.000285), (6.967e-10, 0.001493, 0.0004978), (0.0009842, 0.001705, -5.611e-06), (0.0005792, 0.001003, 0.0005757), (0.0008945, 0.001549, 0.000285), (0.0007463, 0.001293, 0.0004978), (0.001705, 0.0009842, -5.611e-06), (0.001003, 0.0005792, 0.0005757), (0.001549, 0.0008945, 0.000285), (0.001293, 0.0007463, 0.0004978), (0.001968, -9.835e-10, -5.61e-06), (0.001158, -6.328e-10, 0.0005757), (0.001789, -8.604e-10, 0.000285), (0.001493, -7.276e-10, 0.0004978)], [], [(108, 131, 128, 107, 32, 40), (6, 7, 15, 14), (3, 4, 12, 11), (0, 1, 9, 8), (4, 5, 13, 12), (1, 2, 10, 9), (7, 81, 15), (5, 6, 14, 13), (2, 3, 11, 10), (8, 9, 17, 16), (12, 13, 21, 20), (9, 10, 18, 17), (15, 81, 23), (13, 14, 22, 21), (10, 11, 19, 18), (104, 123, 120, 103, 0, 8), (14, 15, 23, 22), (11, 12, 20, 19), (23, 81, 31), (21, 22, 30, 29), (18, 19, 27, 26), (105, 125, 122, 104, 8, 16), (22, 23, 31, 30), (19, 20, 28, 27), (16, 17, 25, 24), (20, 21, 29, 28), (17, 18, 26, 25), (27, 28, 36, 35), (24, 25, 33, 32), (28, 29, 37, 36), (25, 26, 34, 33), (31, 81, 39), (29, 30, 38, 37), (26, 27, 35, 34), (106, 127, 124, 105, 16, 24), (30, 31, 39, 38), (33, 34, 42, 41), (39, 81, 47), (37, 38, 46, 45), (34, 35, 43, 42), (109, 133, 130, 108, 40, 49), (38, 39, 47, 46), (35, 36, 44, 43), (32, 33, 41, 40), (36, 37, 45, 44), (99, 113, 110, 98, 57, 65), (46, 47, 56, 55), (43, 44, 53, 52), (40, 41, 50, 49), (44, 45, 54, 53), (41, 42, 51, 50), (47, 81, 56), (45, 46, 55, 54), (42, 43, 52, 51), (53, 54, 62, 61), (50, 51, 59, 58), (56, 81, 64), (54, 55, 63, 62), (51, 52, 60, 59), (107, 129, 126, 106, 24, 32), (55, 56, 64, 63), (52, 53, 61, 60), (49, 50, 58, 57), (62, 63, 71, 70), (59, 60, 68, 67), (100, 115, 112, 99, 65, 73), (63, 64, 72, 71), (60, 61, 69, 68), (57, 58, 66, 65), (61, 62, 70, 69), (58, 59, 67, 66), (64, 81, 72), (68, 69, 77, 76), (65, 66, 74, 73), (69, 70, 78, 77), (66, 67, 75, 74), (72, 81, 80), (70, 71, 79, 78), (67, 68, 76, 75), (101, 117, 114, 100, 73, 82), (71, 72, 80, 79), (74, 75, 84, 83), (80, 81, 89), (78, 79, 88, 87), (75, 76, 85, 84), (102, 119, 116, 101, 82, 90), (79, 80, 89, 88), (76, 77, 86, 85), (73, 74, 83, 82), (77, 78, 87, 86), (103, 121, 118, 102, 90, 0), (88, 89, 97, 96), (85, 86, 94, 93), (82, 83, 91, 90), (86, 87, 95, 94), (83, 84, 92, 91), (89, 81, 97), (87, 88, 96, 95), (84, 85, 93, 92), (94, 95, 5, 4), (91, 92, 2, 1), (97, 81, 7), (95, 96, 6, 5), (92, 93, 3, 2), (104, 122, 173, 123), (96, 97, 7, 6), (93, 94, 4, 3), (90, 91, 1, 0), (149, 154, 134, 48), (98, 110, 150, 111), (112, 115, 157, 153), (154, 158, 135, 134), (114, 117, 161, 157), (158, 162, 136, 135), (116, 119, 165, 161), (162, 166, 137, 136), (118, 121, 169, 165), (166, 170, 138, 137), (120, 123, 173, 169), (170, 174, 139, 138), (122, 125, 177, 173), (174, 178, 140, 139), (124, 127, 181, 177), (178, 182, 141, 140), (126, 129, 185, 181), (182, 186, 142, 141), (128, 131, 189, 185), (186, 190, 143, 142), (130, 133, 193, 189), (190, 194, 144, 143), (194, 149, 48, 144), (100, 114, 157, 115), (98, 111, 132, 109, 49, 57), (108, 130, 189, 131), (132, 111, 150, 193), (103, 120, 169, 121), (99, 112, 153, 113), (107, 128, 185, 129), (102, 118, 165, 119), (106, 126, 181, 127), (101, 116, 161, 117), (105, 124, 177, 125), (109, 132, 193, 133), (144, 145, 142, 143), (145, 147, 141, 142), (147, 139, 140, 141), (48, 146, 145, 144), (146, 148, 147, 145), (148, 138, 139, 147), (134, 135, 146, 48), (135, 136, 148, 146), (136, 137, 138, 148), (154, 149, 151, 156), (156, 151, 152, 155), (155, 152, 150, 153), (158, 154, 156, 160), (160, 156, 155, 159), (159, 155, 153, 157), (162, 158, 160, 164), (164, 160, 159, 163), (163, 159, 157, 161), (166, 162, 164, 168), (168, 164, 163, 167), (167, 163, 161, 165), (170, 166, 168, 172), (172, 168, 167, 171), (171, 167, 165, 169), (174, 170, 172, 176), (176, 172, 171, 175), (175, 171, 169, 173), (178, 174, 176, 180), (180, 176, 175, 179), (179, 175, 173, 177), (182, 178, 180, 184), (184, 180, 179, 183), (183, 179, 177, 181), (186, 182, 184, 188), (188, 184, 183, 187), (187, 183, 181, 185), (190, 186, 188, 192), (192, 188, 187, 191), (191, 187, 185, 189), (194, 190, 192, 196), (196, 192, 191, 195), (195, 191, 189, 193), (149, 194, 196, 151), (151, 196, 195, 152), (152, 195, 193, 150), (110, 113, 153, 150)])
me_vert_002.polygons.foreach_set('use_smooth', [True] * 189)
me_vert_002.update()
me_cylinder = bpy.data.meshes.new('Cylinder')
me_cylinder.from_pydata([(0.0, 1.0, -1.0), (3.745e-09, 0.5169, 0.5666), (0.1951, 0.9808, -1.0), (0.1008, 0.5069, 0.5666), (0.3827, 0.9239, -1.0), (0.1978, 0.4775, 0.5666), (0.5556, 0.8315, -1.0), (0.2872, 0.4298, 0.5666), (0.7071, 0.7071, -1.0), (0.3655, 0.3655, 0.5666), (0.8315, 0.5556, -1.0), (0.4298, 0.2872, 0.5666), (0.9239, 0.3827, -1.0), (0.4775, 0.1978, 0.5666), (0.9808, 0.1951, -1.0), (0.5069, 0.1008, 0.5666), (1.0, 0.0, -1.0), (0.5169, 1.261e-08, 0.5666), (0.9808, -0.1951, -1.0), (0.5069, -0.1008, 0.5666), (0.9239, -0.3827, -1.0), (0.4775, -0.1978, 0.5666), (0.8315, -0.5556, -1.0), (0.4298, -0.2872, 0.5666), (0.7071, -0.7071, -1.0), (0.3655, -0.3655, 0.5666), (0.5556, -0.8315, -1.0), (0.2872, -0.4298, 0.5666), (0.3827, -0.9239, -1.0), (0.1978, -0.4775, 0.5666), (0.1951, -0.9808, -1.0), (0.1008, -0.5069, 0.5666), (0.0, -1.0, -1.0), (3.745e-09, -0.5169, 0.5666), (-0.1951, -0.9808, -1.0), (-0.1008, -0.5069, 0.5666), (-0.3827, -0.9239, -1.0), (-0.1978, -0.4775, 0.5666), (-0.5556, -0.8315, -1.0), (-0.2872, -0.4298, 0.5666), (-0.7071, -0.7071, -1.0), (-0.3655, -0.3655, 0.5666), (-0.8315, -0.5556, -1.0), (-0.4298, -0.2872, 0.5666), (-0.9239, -0.3827, -1.0), (-0.4775, -0.1978, 0.5666), (-0.9808, -0.1951, -1.0), (-0.5069, -0.1008, 0.5666), (-1.0, 0.0, -1.0), (-0.5169, 1.261e-08, 0.5666), (-0.9808, 0.1951, -1.0), (-0.5069, 0.1008, 0.5666), (-0.9239, 0.3827, -1.0), (-0.4775, 0.1978, 0.5666), (-0.8315, 0.5556, -1.0), (-0.4298, 0.2872, 0.5666), (-0.7071, 0.7071, -1.0), (-0.3655, 0.3655, 0.5666), (-0.5556, 0.8315, -1.0), (-0.2872, 0.4298, 0.5666), (-0.3827, 0.9239, -1.0), (-0.1978, 0.4775, 0.5666), (-0.1951, 0.9808, -1.0), (-0.1008, 0.5069, 0.5666)], [], [(0, 1, 3, 2), (2, 3, 5, 4), (4, 5, 7, 6), (6, 7, 9, 8), (8, 9, 11, 10), (10, 11, 13, 12), (12, 13, 15, 14), (14, 15, 17, 16), (16, 17, 19, 18), (18, 19, 21, 20), (20, 21, 23, 22), (22, 23, 25, 24), (24, 25, 27, 26), (26, 27, 29, 28), (28, 29, 31, 30), (30, 31, 33, 32), (32, 33, 35, 34), (34, 35, 37, 36), (36, 37, 39, 38), (38, 39, 41, 40), (40, 41, 43, 42), (42, 43, 45, 44), (44, 45, 47, 46), (46, 47, 49, 48), (48, 49, 51, 50), (50, 51, 53, 52), (52, 53, 55, 54), (54, 55, 57, 56), (56, 57, 59, 58), (58, 59, 61, 60), (60, 61, 63, 62), (62, 63, 1, 0)])
me_cylinder.polygons.foreach_set('use_smooth', [True] * 32)
_uv = me_cylinder.uv_layers.new(name='UVMap')
_uv.uv.foreach_set('vector', [1.0, 0.5, 1.0, 1.0, 0.9688, 1.0, 0.9688, 0.5, 0.9688, 0.5, 0.9688, 1.0, 0.9375, 1.0, 0.9375, 0.5, 0.9375, 0.5, 0.9375, 1.0, 0.9062, 1.0, 0.9062, 0.5, 0.9062, 0.5, 0.9062, 1.0, 0.875, 1.0, 0.875, 0.5, 0.875, 0.5, 0.875, 1.0, 0.8438, 1.0, 0.8438, 0.5, 0.8438, 0.5, 0.8438, 1.0, 0.8125, 1.0, 0.8125, 0.5, 0.8125, 0.5, 0.8125, 1.0, 0.7812, 1.0, 0.7812, 0.5, 0.7812, 0.5, 0.7812, 1.0, 0.75, 1.0, 0.75, 0.5, 0.75, 0.5, 0.75, 1.0, 0.7188, 1.0, 0.7188, 0.5, 0.7188, 0.5, 0.7188, 1.0, 0.6875, 1.0, 0.6875, 0.5, 0.6875, 0.5, 0.6875, 1.0, 0.6562, 1.0, 0.6562, 0.5, 0.6562, 0.5, 0.6562, 1.0, 0.625, 1.0, 0.625, 0.5, 0.625, 0.5, 0.625, 1.0, 0.5938, 1.0, 0.5938, 0.5, 0.5938, 0.5, 0.5938, 1.0, 0.5625, 1.0, 0.5625, 0.5, 0.5625, 0.5, 0.5625, 1.0, 0.5312, 1.0, 0.5312, 0.5, 0.5312, 0.5, 0.5312, 1.0, 0.5, 1.0, 0.5, 0.5, 0.5, 0.5, 0.5, 1.0, 0.4688, 1.0, 0.4688, 0.5, 0.4688, 0.5, 0.4688, 1.0, 0.4375, 1.0, 0.4375, 0.5, 0.4375, 0.5, 0.4375, 1.0, 0.4062, 1.0, 0.4062, 0.5, 0.4062, 0.5, 0.4062, 1.0, 0.375, 1.0, 0.375, 0.5, 0.375, 0.5, 0.375, 1.0, 0.3438, 1.0, 0.3438, 0.5, 0.3438, 0.5, 0.3438, 1.0, 0.3125, 1.0, 0.3125, 0.5, 0.3125, 0.5, 0.3125, 1.0, 0.2812, 1.0, 0.2812, 0.5, 0.2812, 0.5, 0.2812, 1.0, 0.25, 1.0, 0.25, 0.5, 0.25, 0.5, 0.25, 1.0, 0.2188, 1.0, 0.2188, 0.5, 0.2188, 0.5, 0.2188, 1.0, 0.1875, 1.0, 0.1875, 0.5, 0.1875, 0.5, 0.1875, 1.0, 0.1562, 1.0, 0.1562, 0.5, 0.1562, 0.5, 0.1562, 1.0, 0.125, 1.0, 0.125, 0.5, 0.125, 0.5, 0.125, 1.0, 0.09375, 1.0, 0.09375, 0.5, 0.09375, 0.5, 0.09375, 1.0, 0.0625, 1.0, 0.0625, 0.5, 0.0625, 0.5, 0.0625, 1.0, 0.03125, 1.0, 0.03125, 0.5, 0.03125, 0.5, 0.03125, 1.0, 0.0, 1.0, 0.0, 0.5])
me_cylinder.update()
me_cylinder_003 = bpy.data.meshes.new('Cylinder.003')
me_cylinder_003.from_pydata([(-4.188e-07, 0.5395, -2.896), (-2.026e-07, 0.8736, 0.1635), (0.1053, 0.5291, -2.896), (0.1704, 0.8568, 0.1635), (0.2065, 0.4984, -2.896), (0.3343, 0.8071, 0.1635), (0.2997, 0.4486, -2.896), (0.4853, 0.7264, 0.1635), (0.3815, 0.3815, -2.896), (0.6177, 0.6177, 0.1635), (0.4486, 0.2997, -2.896), (0.7264, 0.4853, 0.1635), (0.4984, 0.2065, -2.896), (0.8071, 0.3343, 0.1635), (0.5291, 0.1053, -2.896), (0.8568, 0.1704, 0.1635), (0.5395, 2.747e-07, -2.896), (0.8736, 1.208e-07, 0.1635), (0.5291, -0.1053, -2.896), (0.8568, -0.1704, 0.1635), (0.4984, -0.2065, -2.896), (0.8071, -0.3343, 0.1635), (0.4486, -0.2997, -2.896), (0.7264, -0.4853, 0.1635), (0.3815, -0.3815, -2.896), (0.6177, -0.6177, 0.1635), (0.2997, -0.4486, -2.896), (0.4853, -0.7264, 0.1635), (0.2065, -0.4984, -2.896), (0.3343, -0.8071, 0.1635), (0.1053, -0.5291, -2.896), (0.1704, -0.8568, 0.1635), (-4.188e-07, -0.5395, -2.896), (-2.026e-07, -0.8736, 0.1635), (-0.1053, -0.5291, -2.896), (-0.1704, -0.8568, 0.1635), (-0.2065, -0.4984, -2.896), (-0.3343, -0.8071, 0.1635), (-0.2997, -0.4486, -2.896), (-0.4853, -0.7264, 0.1635), (-0.3815, -0.3815, -2.896), (-0.6177, -0.6177, 0.1635), (-0.4486, -0.2997, -2.896), (-0.7264, -0.4853, 0.1635), (-0.4984, -0.2065, -2.896), (-0.8071, -0.3343, 0.1635), (-0.5291, -0.1053, -2.896), (-0.8568, -0.1704, 0.1635), (-0.5395, 2.747e-07, -2.896), (-0.8736, 1.208e-07, 0.1635), (-0.5291, 0.1053, -2.896), (-0.8568, 0.1704, 0.1635), (-0.4984, 0.2065, -2.896), (-0.8071, 0.3343, 0.1635), (-0.4486, 0.2997, -2.896), (-0.7264, 0.4853, 0.1635), (-0.3815, 0.3815, -2.896), (-0.6177, 0.6177, 0.1635), (-0.2997, 0.4486, -2.896), (-0.4853, 0.7264, 0.1635), (-0.2065, 0.4984, -2.896), (-0.3343, 0.8071, 0.1635), (-0.1053, 0.5291, -2.896), (-0.1704, 0.8568, 0.1635)], [], [(0, 1, 3, 2), (2, 3, 5, 4), (4, 5, 7, 6), (6, 7, 9, 8), (8, 9, 11, 10), (10, 11, 13, 12), (12, 13, 15, 14), (14, 15, 17, 16), (16, 17, 19, 18), (18, 19, 21, 20), (20, 21, 23, 22), (22, 23, 25, 24), (24, 25, 27, 26), (26, 27, 29, 28), (28, 29, 31, 30), (30, 31, 33, 32), (32, 33, 35, 34), (34, 35, 37, 36), (36, 37, 39, 38), (38, 39, 41, 40), (40, 41, 43, 42), (42, 43, 45, 44), (44, 45, 47, 46), (46, 47, 49, 48), (48, 49, 51, 50), (50, 51, 53, 52), (52, 53, 55, 54), (54, 55, 57, 56), (56, 57, 59, 58), (58, 59, 61, 60), (3, 1, 63, 61, 59, 57, 55, 53, 51, 49, 47, 45, 43, 41, 39, 37, 35, 33, 31, 29, 27, 25, 23, 21, 19, 17, 15, 13, 11, 9, 7, 5), (60, 61, 63, 62), (62, 63, 1, 0), (0, 2, 4, 6, 8, 10, 12, 14, 16, 18, 20, 22, 24, 26, 28, 30, 32, 34, 36, 38, 40, 42, 44, 46, 48, 50, 52, 54, 56, 58, 60, 62)])
me_cylinder_003.polygons.foreach_set('use_smooth', [True] * 34)
_uv = me_cylinder_003.uv_layers.new(name='UVMap')
_uv.uv.foreach_set('vector', [1.0, 0.5, 1.0, 1.0, 0.9688, 1.0, 0.9688, 0.5, 0.9688, 0.5, 0.9688, 1.0, 0.9375, 1.0, 0.9375, 0.5, 0.9375, 0.5, 0.9375, 1.0, 0.9062, 1.0, 0.9062, 0.5, 0.9062, 0.5, 0.9062, 1.0, 0.875, 1.0, 0.875, 0.5, 0.875, 0.5, 0.875, 1.0, 0.8438, 1.0, 0.8438, 0.5, 0.8438, 0.5, 0.8438, 1.0, 0.8125, 1.0, 0.8125, 0.5, 0.8125, 0.5, 0.8125, 1.0, 0.7812, 1.0, 0.7812, 0.5, 0.7812, 0.5, 0.7812, 1.0, 0.75, 1.0, 0.75, 0.5, 0.75, 0.5, 0.75, 1.0, 0.7188, 1.0, 0.7188, 0.5, 0.7188, 0.5, 0.7188, 1.0, 0.6875, 1.0, 0.6875, 0.5, 0.6875, 0.5, 0.6875, 1.0, 0.6562, 1.0, 0.6562, 0.5, 0.6562, 0.5, 0.6562, 1.0, 0.625, 1.0, 0.625, 0.5, 0.625, 0.5, 0.625, 1.0, 0.5938, 1.0, 0.5938, 0.5, 0.5938, 0.5, 0.5938, 1.0, 0.5625, 1.0, 0.5625, 0.5, 0.5625, 0.5, 0.5625, 1.0, 0.5312, 1.0, 0.5312, 0.5, 0.5312, 0.5, 0.5312, 1.0, 0.5, 1.0, 0.5, 0.5, 0.5, 0.5, 0.5, 1.0, 0.4688, 1.0, 0.4688, 0.5, 0.4688, 0.5, 0.4688, 1.0, 0.4375, 1.0, 0.4375, 0.5, 0.4375, 0.5, 0.4375, 1.0, 0.4062, 1.0, 0.4062, 0.5, 0.4062, 0.5, 0.4062, 1.0, 0.375, 1.0, 0.375, 0.5, 0.375, 0.5, 0.375, 1.0, 0.3438, 1.0, 0.3438, 0.5, 0.3438, 0.5, 0.3438, 1.0, 0.3125, 1.0, 0.3125, 0.5, 0.3125, 0.5, 0.3125, 1.0, 0.2812, 1.0, 0.2812, 0.5, 0.2812, 0.5, 0.2812, 1.0, 0.25, 1.0, 0.25, 0.5, 0.25, 0.5, 0.25, 1.0, 0.2188, 1.0, 0.2188, 0.5, 0.2188, 0.5, 0.2188, 1.0, 0.1875, 1.0, 0.1875, 0.5, 0.1875, 0.5, 0.1875, 1.0, 0.1562, 1.0, 0.1562, 0.5, 0.1562, 0.5, 0.1562, 1.0, 0.125, 1.0, 0.125, 0.5, 0.125, 0.5, 0.125, 1.0, 0.09375, 1.0, 0.09375, 0.5, 0.09375, 0.5, 0.09375, 1.0, 0.0625, 1.0, 0.0625, 0.5, 0.2968, 0.4854, 0.25, 0.49, 0.2032, 0.4854, 0.1582, 0.4717, 0.1167, 0.4496, 0.08029, 0.4197, 0.05045, 0.3833, 0.02827, 0.3418, 0.01461, 0.2968, 0.01, 0.25, 0.01461, 0.2032, 0.02827, 0.1582, 0.05045, 0.1167, 0.08029, 0.08029, 0.1167, 0.05045, 0.1582, 0.02827, 0.2032, 0.01461, 0.25, 0.01, 0.2968, 0.01461, 0.3418, 0.02827, 0.3833, 0.05045, 0.4197, 0.08029, 0.4496, 0.1167, 0.4717, 0.1582, 0.4854, 0.2032, 0.49, 0.25, 0.4854, 0.2968, 0.4717, 0.3418, 0.4496, 0.3833, 0.4197, 0.4197, 0.3833, 0.4496, 0.3418, 0.4717, 0.0625, 0.5, 0.0625, 1.0, 0.03125, 1.0, 0.03125, 0.5, 0.03125, 0.5, 0.03125, 1.0, 0.0, 1.0, 0.0, 0.5, 0.75, 0.49, 0.7968, 0.4854, 0.8418, 0.4717, 0.8833, 0.4496, 0.9197, 0.4197, 0.9496, 0.3833, 0.9717, 0.3418, 0.9854, 0.2968, 0.99, 0.25, 0.9854, 0.2032, 0.9717, 0.1582, 0.9496, 0.1167, 0.9197, 0.08029, 0.8833, 0.05045, 0.8418, 0.02827, 0.7968, 0.01461, 0.75, 0.01, 0.7032, 0.01461, 0.6582, 0.02827, 0.6167, 0.05045, 0.5803, 0.08029, 0.5504, 0.1167, 0.5283, 0.1582, 0.5146, 0.2032, 0.51, 0.25, 0.5146, 0.2968, 0.5283, 0.3418, 0.5504, 0.3833, 0.5803, 0.4197, 0.6167, 0.4496, 0.6582, 0.4717, 0.7032, 0.4854])
me_cylinder_003.update()
me_cylinder_004 = bpy.data.meshes.new('Cylinder.004')
me_cylinder_004.from_pydata([], [], [])
_uv = me_cylinder_004.uv_layers.new(name='UVMap')
_uv.uv.foreach_set('vector', [])
me_cylinder_004.update()
me_cylinder_005 = bpy.data.meshes.new('Cylinder.005')
me_cylinder_005.from_pydata([(-0.2668, 1.341, 1.404), (8.745e-08, 1.368, 0.1635), (-0.5234, 1.264, 1.404), (0.2668, 1.341, 0.1635), (-0.7599, 1.137, 1.404), (0.5234, 1.264, 0.1635), (-0.9671, 0.9671, 1.404), (0.7599, 1.137, 0.1635), (-1.137, 0.7599, 1.404), (0.9671, 0.9671, 0.1635), (-1.264, 0.5234, 1.404), (1.137, 0.7599, 0.1635), (-1.341, 0.2668, 1.404), (1.264, 0.5234, 0.1635), (-1.368, -4.502e-08, 1.404), (1.341, 0.2668, 0.1635), (-1.341, -0.2668, 1.404), (1.368, 1.217e-07, 0.1635), (-1.264, -0.5234, 1.404), (1.341, -0.2668, 0.1635), (-1.137, -0.7599, 1.404), (1.264, -0.5234, 0.1635), (-0.9671, -0.9671, 1.404), (1.137, -0.7599, 0.1635), (-0.7599, -1.137, 1.404), (0.9671, -0.9671, 0.1635), (-0.5234, -1.264, 1.404), (0.7599, -1.137, 0.1635), (-0.2668, -1.341, 1.404), (0.5234, -1.264, 0.1635), (3.29e-07, -1.368, 1.404), (0.2668, -1.341, 0.1635), (0.2668, -1.341, 1.404), (8.745e-08, -1.368, 0.1635), (0.5234, -1.264, 1.404), (-0.2668, -1.341, 0.1635), (0.7599, -1.137, 1.404), (-0.5234, -1.264, 0.1635), (0.9671, -0.9671, 1.404), (-0.7599, -1.137, 0.1635), (1.137, -0.7599, 1.404), (-0.9671, -0.9671, 0.1635), (1.264, -0.5234, 1.404), (-1.137, -0.7599, 0.1635), (1.341, -0.2668, 1.404), (-1.264, -0.5234, 0.1635), (1.368, -4.502e-08, 1.404), (-1.341, -0.2668, 0.1635), (1.341, 0.2668, 1.404), (-1.368, 1.217e-07, 0.1635), (1.264, 0.5234, 1.404), (-1.341, 0.2668, 0.1635), (1.137, 0.7599, 1.404), (-1.264, 0.5234, 0.1635), (0.9671, 0.9671, 1.404), (-1.137, 0.7599, 0.1635), (0.7599, 1.137, 1.404), (-0.9671, 0.9671, 0.1635), (0.5234, 1.264, 1.404), (-0.7599, 1.137, 0.1635), (0.2668, 1.341, 1.404), (-0.5234, 1.264, 0.1635), (3.29e-07, 1.368, 1.404), (-0.2668, 1.341, 0.1635)], [], [(37, 35, 28, 26), (63, 61, 2, 0), (45, 43, 20, 18), (27, 25, 38, 36), (9, 7, 56, 54), (53, 51, 12, 10), (35, 33, 30, 28), (17, 15, 48, 46), (61, 59, 4, 2), (43, 41, 22, 20), (25, 23, 40, 38), (7, 5, 58, 56), (51, 49, 14, 12), (33, 31, 32, 30), (15, 13, 50, 48), (59, 57, 6, 4), (41, 39, 24, 22), (23, 21, 42, 40), (5, 3, 60, 58), (49, 47, 16, 14), (31, 29, 34, 32), (13, 11, 52, 50), (57, 55, 8, 6), (39, 37, 26, 24), (21, 19, 44, 42), (1, 63, 0, 62), (3, 1, 62, 60), (47, 45, 18, 16), (29, 27, 36, 34), (11, 9, 54, 52), (3, 5, 7, 9, 11, 13, 15, 17, 19, 21, 23, 25, 27, 29, 31, 33, 35, 37, 39, 41, 43, 45, 47, 49, 51, 53, 55, 57, 59, 61, 63, 1), (60, 62, 0, 2, 4, 6, 8, 10, 12, 14, 16, 18, 20, 22, 24, 26, 28, 30, 32, 34, 36, 38, 40, 42, 44, 46, 48, 50, 52, 54, 56, 58), (19, 17, 46, 44), (55, 53, 10, 8)])
me_cylinder_005.polygons.foreach_set('use_smooth', [True] * 34)
_uv = me_cylinder_005.uv_layers.new(name='UVMap')
_uv.uv.foreach_set('vector', [0.1582, 0.02827, 0.2032, 0.01461, 0.2032, 0.01461, 0.1582, 0.02827, 0.2032, 0.4854, 0.1582, 0.4717, 0.1582, 0.4717, 0.2032, 0.4854, 0.02827, 0.1582, 0.05045, 0.1167, 0.05045, 0.1167, 0.02827, 0.1582, 0.3833, 0.05045, 0.4197, 0.08029, 0.4197, 0.08029, 0.3833, 0.05045, 0.4197, 0.4197, 0.3833, 0.4496, 0.3833, 0.4496, 0.4197, 0.4197, 0.02827, 0.3418, 0.01461, 0.2968, 0.01461, 0.2968, 0.02827, 0.3418, 0.2032, 0.01461, 0.25, 0.01, 0.25, 0.01, 0.2032, 0.01461, 0.49, 0.25, 0.4854, 0.2968, 0.4854, 0.2968, 0.49, 0.25, 0.1582, 0.4717, 0.1167, 0.4496, 0.1167, 0.4496, 0.1582, 0.4717, 0.05045, 0.1167, 0.08029, 0.08029, 0.08029, 0.08029, 0.05045, 0.1167, 0.4197, 0.08029, 0.4496, 0.1167, 0.4496, 0.1167, 0.4197, 0.08029, 0.3833, 0.4496, 0.3418, 0.4717, 0.3418, 0.4717, 0.3833, 0.4496, 0.01461, 0.2968, 0.01, 0.25, 0.01, 0.25, 0.01461, 0.2968, 0.25, 0.01, 0.2968, 0.01461, 0.2968, 0.01461, 0.25, 0.01, 0.4854, 0.2968, 0.4717, 0.3418, 0.4717, 0.3418, 0.4854, 0.2968, 0.1167, 0.4496, 0.08029, 0.4197, 0.08029, 0.4197, 0.1167, 0.4496, 0.08029, 0.08029, 0.1167, 0.05045, 0.1167, 0.05045, 0.08029, 0.08029, 0.4496, 0.1167, 0.4717, 0.1582, 0.4717, 0.1582, 0.4496, 0.1167, 0.3418, 0.4717, 0.2968, 0.4854, 0.2968, 0.4854, 0.3418, 0.4717, 0.01, 0.25, 0.01461, 0.2032, 0.01461, 0.2032, 0.01, 0.25, 0.2968, 0.01461, 0.3418, 0.02827, 0.3418, 0.02827, 0.2968, 0.01461, 0.4717, 0.3418, 0.4496, 0.3833, 0.4496, 0.3833, 0.4717, 0.3418, 0.08029, 0.4197, 0.05045, 0.3833, 0.05045, 0.3833, 0.08029, 0.4197, 0.1167, 0.05045, 0.1582, 0.02827, 0.1582, 0.02827, 0.1167, 0.05045, 0.4717, 0.1582, 0.4854, 0.2032, 0.4854, 0.2032, 0.4717, 0.1582, 0.25, 0.49, 0.2032, 0.4854, 0.2032, 0.4854, 0.25, 0.49, 0.2968, 0.4854, 0.25, 0.49, 0.25, 0.49, 0.2968, 0.4854, 0.01461, 0.2032, 0.02827, 0.1582, 0.02827, 0.1582, 0.01461, 0.2032, 0.3418, 0.02827, 0.3833, 0.05045, 0.3833, 0.05045, 0.3418, 0.02827, 0.4496, 0.3833, 0.4197, 0.4197, 0.4197, 0.4197, 0.4496, 0.3833, 0.2968, 0.4854, 0.3418, 0.4717, 0.3833, 0.4496, 0.4197, 0.4197, 0.4496, 0.3833, 0.4717, 0.3418, 0.4854, 0.2968, 0.49, 0.25, 0.4854, 0.2032, 0.4717, 0.1582, 0.4496, 0.1167, 0.4197, 0.08029, 0.3833, 0.05045, 0.3418, 0.02827, 0.2968, 0.01461, 0.25, 0.01, 0.2032, 0.01461, 0.1582, 0.02827, 0.1167, 0.05045, 0.08029, 0.08029, 0.05045, 0.1167, 0.02827, 0.1582, 0.01461, 0.2032, 0.01, 0.25, 0.01461, 0.2968, 0.02827, 0.3418, 0.05045, 0.3833, 0.08029, 0.4197, 0.1167, 0.4496, 0.1582, 0.4717, 0.2032, 0.4854, 0.25, 0.49, 0.2968, 0.4854, 0.25, 0.49, 0.2032, 0.4854, 0.1582, 0.4717, 0.1167, 0.4496, 0.08029, 0.4197, 0.05045, 0.3833, 0.02827, 0.3418, 0.01461, 0.2968, 0.01, 0.25, 0.01461, 0.2032, 0.02827, 0.1582, 0.05045, 0.1167, 0.08029, 0.08029, 0.1167, 0.05045, 0.1582, 0.02827, 0.2032, 0.01461, 0.25, 0.01, 0.2968, 0.01461, 0.3418, 0.02827, 0.3833, 0.05045, 0.4197, 0.08029, 0.4496, 0.1167, 0.4717, 0.1582, 0.4854, 0.2032, 0.49, 0.25, 0.4854, 0.2968, 0.4717, 0.3418, 0.4496, 0.3833, 0.4197, 0.4197, 0.3833, 0.4496, 0.3418, 0.4717, 0.4854, 0.2032, 0.49, 0.25, 0.49, 0.25, 0.4854, 0.2032, 0.05045, 0.3833, 0.02827, 0.3418, 0.02827, 0.3418, 0.05045, 0.3833])
me_cylinder_005.update()

# ---- curves / text
cu_cercles = bpy.data.curves.new('cercles', 'CURVE')
cu_cercles.dimensions = '3D'
_sp = cu_cercles.splines.new('POLY'); _sp.points.add(127)
_sp.points.foreach_set('co', [-0.04812, 0.9795, -1.004, 0.0, -0.09612, 0.976, -1.004, 0.0, -0.1439, 0.9701, -1.004, 0.0, -0.1913, 0.9618, -1.004, 0.0, -0.2383, 0.9513, -1.004, 0.0, -0.2847, 0.9385, -1.004, 0.0, -0.3304, 0.9234, -1.004, 0.0, -0.3753, 0.906, -1.004, 0.0, -0.4193, 0.8865, -1.004, 0.0, -0.4623, 0.8649, -1.004, 0.0, -0.5042, 0.8412, -1.004, 0.0, -0.5448, 0.8154, -1.004, 0.0, -0.5842, 0.7877, -1.004, 0.0, -0.6221, 0.7581, -1.004, 0.0, -0.6586, 0.7266, -1.004, 0.0, -0.6935, 0.6935, -1.004, 0.0, -0.7266, 0.6586, -1.004, 0.0, -0.7581, 0.6221, -1.004, 0.0, -0.7877, 0.5842, -1.004, 0.0, -0.8154, 0.5448, -1.004, 0.0, -0.8412, 0.5042, -1.004, 0.0, -0.8649, 0.4623, -1.004, 0.0, -0.8865, 0.4193, -1.004, 0.0, -0.906, 0.3753, -1.004, 0.0, -0.9234, 0.3304, -1.004, 0.0, -0.9385, 0.2847, -1.004, 0.0, -0.9513, 0.2383, -1.004, 0.0, -0.9618, 0.1913, -1.004, 0.0, -0.9701, 0.1439, -1.004, 0.0, -0.976, 0.09612, -1.004, 0.0, -0.9795, 0.04812, -1.004, 0.0, -0.9807, 1.068e-08, -1.004, 0.0, -0.9795, -0.04812, -1.004, 0.0, -0.976, -0.09612, -1.004, 0.0, -0.9701, -0.1439, -1.004, 0.0, -0.9618, -0.1913, -1.004, 0.0, -0.9513, -0.2383, -1.004, 0.0, -0.9385, -0.2847, -1.004, 0.0, -0.9234, -0.3304, -1.004, 0.0, -0.906, -0.3753, -1.004, 0.0, -0.8865, -0.4193, -1.004, 0.0, -0.8649, -0.4623, -1.004, 0.0, -0.8412, -0.5042, -1.004, 0.0, -0.8154, -0.5448, -1.004, 0.0, -0.7877, -0.5842, -1.004, 0.0, -0.7581, -0.6221, -1.004, 0.0, -0.7266, -0.6586, -1.004, 0.0, -0.6935, -0.6935, -1.004, 0.0, -0.6586, -0.7266, -1.004, 0.0, -0.6221, -0.7581, -1.004, 0.0, -0.5842, -0.7877, -1.004, 0.0, -0.5448, -0.8154, -1.004, 0.0, -0.5042, -0.8412, -1.004, 0.0, -0.4623, -0.8649, -1.004, 0.0, -0.4193, -0.8865, -1.004, 0.0, -0.3753, -0.906, -1.004, 0.0, -0.3304, -0.9234, -1.004, 0.0, -0.2847, -0.9385, -1.004, 0.0, -0.2383, -0.9513, -1.004, 0.0, -0.1913, -0.9618, -1.004, 0.0, -0.1439, -0.9701, -1.004, 0.0, -0.09612, -0.976, -1.004, 0.0, -0.04812, -0.9795, -1.004, 0.0, 1.609e-11, -0.9807, -1.004, 0.0, 0.04812, -0.9795, -1.004, 0.0, 0.09612, -0.976, -1.004, 0.0, 0.1439, -0.9701, -1.004, 0.0, 0.1913, -0.9618, -1.004, 0.0, 0.2383, -0.9513, -1.004, 0.0, 0.2847, -0.9385, -1.004, 0.0, 0.3304, -0.9234, -1.004, 0.0, 0.3753, -0.906, -1.004, 0.0, 0.4193, -0.8865, -1.004, 0.0, 0.4623, -0.8649, -1.004, 0.0, 0.5042, -0.8412, -1.004, 0.0, 0.5448, -0.8154, -1.004, 0.0, 0.5842, -0.7877, -1.004, 0.0, 0.6221, -0.7581, -1.004, 0.0, 0.6586, -0.7266, -1.004, 0.0, 0.6935, -0.6935, -1.004, 0.0, 0.7266, -0.6586, -1.004, 0.0, 0.7581, -0.6221, -1.004, 0.0, 0.7877, -0.5842, -1.004, 0.0, 0.8154, -0.5448, -1.004, 0.0, 0.8412, -0.5042, -1.004, 0.0, 0.8649, -0.4623, -1.004, 0.0, 0.8865, -0.4193, -1.004, 0.0, 0.906, -0.3753, -1.004, 0.0, 0.9234, -0.3304, -1.004, 0.0, 0.9385, -0.2847, -1.004, 0.0, 0.9513, -0.2383, -1.004, 0.0, 0.9618, -0.1913, -1.004, 0.0, 0.9701, -0.1439, -1.004, 0.0, 0.976, -0.09612, -1.004, 0.0, 0.9795, -0.04812, -1.004, 0.0, 0.9807, -1.065e-08, -1.004, 0.0, 0.9795, 0.04812, -1.004, 0.0, 0.976, 0.09612, -1.004, 0.0, 0.9701, 0.1439, -1.004, 0.0, 0.9618, 0.1913, -1.004, 0.0, 0.9513, 0.2383, -1.004, 0.0, 0.9385, 0.2847, -1.004, 0.0, 0.9234, 0.3304, -1.004, 0.0, 0.906, 0.3753, -1.004, 0.0, 0.8865, 0.4193, -1.004, 0.0, 0.8649, 0.4623, -1.004, 0.0, 0.8412, 0.5042, -1.004, 0.0, 0.8154, 0.5448, -1.004, 0.0, 0.7877, 0.5842, -1.004, 0.0, 0.7581, 0.6221, -1.004, 0.0, 0.7266, 0.6586, -1.004, 0.0, 0.6935, 0.6935, -1.004, 0.0, 0.6586, 0.7266, -1.004, 0.0, 0.6221, 0.7581, -1.004, 0.0, 0.5842, 0.7877, -1.004, 0.0, 0.5448, 0.8154, -1.004, 0.0, 0.5042, 0.8412, -1.004, 0.0, 0.4623, 0.8649, -1.004, 0.0, 0.4193, 0.8865, -1.004, 0.0, 0.3753, 0.906, -1.004, 0.0, 0.3304, 0.9234, -1.004, 0.0, 0.2847, 0.9385, -1.004, 0.0, 0.2383, 0.9513, -1.004, 0.0, 0.1913, 0.9618, -1.004, 0.0, 0.1439, 0.9701, -1.004, 0.0, 0.09612, 0.976, -1.004, 0.0, 0.04812, 0.9795, -1.004, 0.0, -2.719e-09, 0.9807, -1.004, 0.0])
_sp.order_v = 0
_sp.resolution_v = 0
_sp.use_cyclic_u = True
_sp.use_endpoint_u = True
_sp = cu_cercles.splines.new('POLY'); _sp.points.add(127)
_sp.points.foreach_set('co', [0.4927, -0.07308, 0.5618, 0.0, 0.4885, -0.09717, 0.5618, 0.0, 0.4831, -0.121, 0.5618, 0.0, 0.4766, -0.1446, 0.5618, 0.0, 0.4689, -0.1678, 0.5618, 0.0, 0.4602, -0.1906, 0.5618, 0.0, 0.4502, -0.2129, 0.5618, 0.0, 0.4393, -0.2348, 0.5618, 0.0, 0.4272, -0.2561, 0.5618, 0.0, 0.4141, -0.2767, 0.5618, 0.0, 0.4, -0.2967, 0.5618, 0.0, 0.385, -0.316, 0.5618, 0.0, 0.369, -0.3345, 0.5618, 0.0, 0.3522, -0.3522, 0.5618, 0.0, 0.3345, -0.369, 0.5618, 0.0, 0.316, -0.385, 0.5618, 0.0, 0.2967, -0.4, 0.5618, 0.0, 0.2767, -0.4141, 0.5618, 0.0, 0.2561, -0.4272, 0.5618, 0.0, 0.2348, -0.4393, 0.5618, 0.0, 0.2129, -0.4502, 0.5618, 0.0, 0.1906, -0.4602, 0.5618, 0.0, 0.1678, -0.4689, 0.5618, 0.0, 0.1446, -0.4766, 0.5618, 0.0, 0.121, -0.4831, 0.5618, 0.0, 0.09717, -0.4885, 0.5618, 0.0, 0.07308, -0.4927, 0.5618, 0.0, 0.04882, -0.4957, 0.5618, 0.0, 0.02444, -0.4975, 0.5618, 0.0, 1.8e-09, -0.4981, 0.5618, 0.0, -0.02444, -0.4975, 0.5618, 0.0, -0.04882, -0.4957, 0.5618, 0.0, -0.07308, -0.4927, 0.5618, 0.0, -0.09717, -0.4885, 0.5618, 0.0, -0.121, -0.4831, 0.5618, 0.0, -0.1446, -0.4766, 0.5618, 0.0, -0.1678, -0.4689, 0.5618, 0.0, -0.1906, -0.4602, 0.5618, 0.0, -0.2129, -0.4502, 0.5618, 0.0, -0.2348, -0.4393, 0.5618, 0.0, -0.2561, -0.4272, 0.5618, 0.0, -0.2767, -0.4141, 0.5618, 0.0, -0.2967, -0.4, 0.5618, 0.0, -0.316, -0.385, 0.5618, 0.0, -0.3345, -0.369, 0.5618, 0.0, -0.3522, -0.3522, 0.5618, 0.0, -0.369, -0.3345, 0.5618, 0.0, -0.385, -0.316, 0.5618, 0.0, -0.4, -0.2967, 0.5618, 0.0, -0.4141, -0.2767, 0.5618, 0.0, -0.4272, -0.2561, 0.5618, 0.0, -0.4393, -0.2348, 0.5618, 0.0, -0.4502, -0.2129, 0.5618, 0.0, -0.4602, -0.1906, 0.5618, 0.0, -0.4689, -0.1678, 0.5618, 0.0, -0.4766, -0.1446, 0.5618, 0.0, -0.4831, -0.121, 0.5618, 0.0, -0.4885, -0.09717, 0.5618, 0.0, -0.4927, -0.07308, 0.5618, 0.0, -0.4957, -0.04882, 0.5618, 0.0, -0.4975, -0.02444, 0.5618, 0.0, -0.4981, 2.114e-08, 0.5618, 0.0, -0.4975, 0.02444, 0.5618, 0.0, -0.4957, 0.04882, 0.5618, 0.0, -0.4927, 0.07308, 0.5618, 0.0, -0.4885, 0.09717, 0.5618, 0.0, -0.4831, 0.121, 0.5618, 0.0, -0.4766, 0.1446, 0.5618, 0.0, -0.4689, 0.1678, 0.5618, 0.0, -0.4602, 0.1906, 0.5618, 0.0, -0.4502, 0.2129, 0.5618, 0.0, -0.4393, 0.2348, 0.5618, 0.0, -0.4272, 0.2561, 0.5618, 0.0, -0.4141, 0.2767, 0.5618, 0.0, -0.4, 0.2967, 0.5618, 0.0, -0.385, 0.316, 0.5618, 0.0, -0.369, 0.3345, 0.5618, 0.0, -0.3522, 0.3522, 0.5618, 0.0, -0.3345, 0.369, 0.5618, 0.0, -0.316, 0.385, 0.5618, 0.0, -0.2967, 0.4, 0.5618, 0.0, -0.2767, 0.4141, 0.5618, 0.0, -0.2561, 0.4272, 0.5618, 0.0, -0.2348, 0.4393, 0.5618, 0.0, -0.2129, 0.4502, 0.5618, 0.0, -0.1906, 0.4602, 0.5618, 0.0, -0.1678, 0.4689, 0.5618, 0.0, -0.1446, 0.4766, 0.5618, 0.0, -0.121, 0.4831, 0.5618, 0.0, -0.09717, 0.4885, 0.5618, 0.0, -0.07308, 0.4927, 0.5618, 0.0, -0.04882, 0.4957, 0.5618, 0.0, -0.02444, 0.4975, 0.5618, 0.0, 1.353e-08, 0.4981, 0.5618, 0.0, 0.02444, 0.4975, 0.5618, 0.0, 0.04882, 0.4957, 0.5618, 0.0, 0.07308, 0.4927, 0.5618, 0.0, 0.09717, 0.4885, 0.5618, 0.0, 0.121, 0.4831, 0.5618, 0.0, 0.1446, 0.4766, 0.5618, 0.0, 0.1678, 0.4689, 0.5618, 0.0, 0.1906, 0.4602, 0.5618, 0.0, 0.2129, 0.4502, 0.5618, 0.0, 0.2348, 0.4393, 0.5618, 0.0, 0.2561, 0.4272, 0.5618, 0.0, 0.2767, 0.4141, 0.5618, 0.0, 0.2967, 0.4, 0.5618, 0.0, 0.316, 0.385, 0.5618, 0.0, 0.3345, 0.369, 0.5618, 0.0, 0.3522, 0.3522, 0.5618, 0.0, 0.369, 0.3345, 0.5618, 0.0, 0.385, 0.316, 0.5618, 0.0, 0.4, 0.2967, 0.5618, 0.0, 0.4141, 0.2767, 0.5618, 0.0, 0.4272, 0.2561, 0.5618, 0.0, 0.4393, 0.2348, 0.5618, 0.0, 0.4502, 0.2129, 0.5618, 0.0, 0.4602, 0.1906, 0.5618, 0.0, 0.4689, 0.1678, 0.5618, 0.0, 0.4766, 0.1446, 0.5618, 0.0, 0.4831, 0.121, 0.5618, 0.0, 0.4885, 0.09717, 0.5618, 0.0, 0.4927, 0.07308, 0.5618, 0.0, 0.4957, 0.04882, 0.5618, 0.0, 0.4975, 0.02444, 0.5618, 0.0, 0.4981, 6.715e-10, 0.5618, 0.0, 0.4975, -0.02444, 0.5618, 0.0, 0.4957, -0.04882, 0.5618, 0.0])
_sp.order_v = 0
_sp.resolution_v = 0
_sp.use_cyclic_u = True
_sp.use_endpoint_u = True
cu_cercles.bevel_depth = 0.02
cu_cercles.fill_mode = 'FULL'

# ---- objects
ob_light = bpy.data.objects.new('Light', light_light)
ob_camera = bpy.data.objects.new('Camera', cam_camera)
ob_empty = bpy.data.objects.new('Empty', None)
ob_ceramica = bpy.data.objects.new('Ceramica', me_vert)
ob_foc = bpy.data.objects.new('foc', me_vert_002)
ob_tela1 = bpy.data.objects.new('Tela1', me_cylinder)
ob_cercles = bpy.data.objects.new('cercles', cu_cercles)
ob_cylinder = bpy.data.objects.new('Cylinder', me_cylinder_003)
ob_cylinder_001 = bpy.data.objects.new('Cylinder.001', me_cylinder_004)
ob_cylinder_002 = bpy.data.objects.new('Cylinder.002', me_cylinder_005)

# ---- transforms, parenting, visibility, modifiers, constraints
ob_light.location = (4.076, 1.005, 5.904)
ob_light.rotation_euler = (0.6503, 0.05522, 1.866)
ob_light.lock_rotations_4d = False
ob_light.empty_display_type = 'ARROWS'
ob_light.color = (0.0, 0.0, 0.0, 0.0)
ob_light.lineart.crease_threshold = 0.0
ob_camera.location = (7.359, -6.926, 4.958)
ob_camera.rotation_euler = (1.109, 0.0, 0.8149)
ob_camera.lock_rotations_4d = False
ob_camera.empty_display_type = 'ARROWS'
ob_camera.color = (0.0, 0.0, 0.0, 0.0)
ob_camera.display_type = 'WIRE'
ob_camera.lineart.crease_threshold = 0.0
ob_empty.location = (0.0, 7.876, 0.0)
ob_empty.rotation_euler = (1.571, -0.0, -0.0)
ob_empty.empty_display_type = 'IMAGE'
ob_empty.empty_display_size = 5.0
ob_empty.hide_select = True
ob_ceramica.location = (0.0, 0.0, 0.0)
_m = ob_ceramica.modifiers.new('Subdivision', 'SUBSURF')
_m.levels = 2
ob_foc.location = (0.0, 0.0, 0.652)
_m = ob_foc.modifiers.new('Subdivision', 'SUBSURF')
ob_tela1.location = (0.0, 0.0, 1.019)
ob_tela1.scale = (1.048, 1.048, 1.048)
_m = ob_tela1.modifiers.new('Subdivision', 'SUBSURF')
_m.levels = 2
_m = ob_tela1.modifiers.new('Solidify', 'SOLIDIFY')
_m.thickness = 0.027
_m = ob_tela1.modifiers.new('Smooth by Angle', 'NODES')
_m.node_group = ng_smooth_by_angle
_m.use_pin_to_last = True
_m.show_group_selector = False
ob_cercles.location = (0.0, 0.0, 1.019)
ob_cercles.scale = (1.048, 1.048, 1.048)
_m = ob_cercles.modifiers.new('Subdivision', 'SUBSURF')
_m.levels = 2
ob_cylinder.location = (0.2314, 0.01178, -0.1083)
ob_cylinder.rotation_euler = (-1.344e-07, 1.571, 0.0)
ob_cylinder.scale = (0.0396, 0.0396, 0.0396)
_m = ob_cylinder.modifiers.new('Smooth by Angle', 'NODES')
_m.node_group = ng_smooth_by_angle
_m.use_pin_to_last = True
_m.show_group_selector = False
ob_cylinder_001.location = (0.3087, 0.01178, -0.1083)
ob_cylinder_001.rotation_euler = (-1.344e-07, 1.571, 0.0)
ob_cylinder_001.scale = (0.0396, 0.0396, 0.0396)
ob_cylinder_002.location = (0.2314, 0.01178, -0.1083)
ob_cylinder_002.rotation_euler = (-1.344e-07, 1.571, 0.0)
ob_cylinder_002.scale = (0.0396, 0.0396, 0.0396)
_m = ob_cylinder_002.modifiers.new('Smooth by Angle', 'NODES')
_m.node_group = ng_smooth_by_angle
_m.use_pin_to_last = True
_m.show_group_selector = False

# ---- collection membership
col_collection.objects.link(ob_light)
col_collection.objects.link(ob_camera)
col_collection.objects.link(ob_empty)
col_collection.objects.link(ob_ceramica)
col_collection.objects.link(ob_foc)
col_collection.objects.link(ob_tela1)
col_collection.objects.link(ob_cercles)
col_collection.objects.link(ob_cylinder)
col_collection.objects.link(ob_cylinder_001)
col_collection.objects.link(ob_cylinder_002)

# ---- scene / render settings (as saved in the file)
scene.camera = ob_camera
scene.frame_start = 1; scene.frame_end = 250; scene.frame_set(1)
scene.render.engine = 'BLENDER_EEVEE_NEXT'
bpy.context.view_layer.update()
